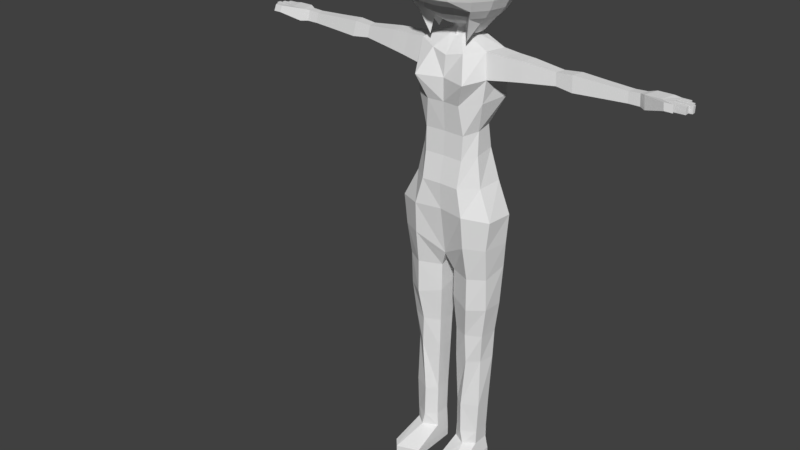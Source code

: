 # Source: Damage.blend  (saved by Blender 2.78.0; exported with 4.5.12 LTS)
import bpy
from mathutils import Matrix  # noqa: F401  (used for matrix-valued properties, if any)

bpy.ops.wm.read_factory_settings(use_empty=True)
scene = bpy.context.scene
scene.name = 'Scene'

# ---- collections
col_collection_1 = bpy.data.collections.new('Collection 1'); scene.collection.children.link(col_collection_1)
col_collection_10 = bpy.data.collections.new('Collection 10'); scene.collection.children.link(col_collection_10)
col_collection_10.hide_render = True
col_collection_10.hide_viewport = True

# ---- world
world_world = bpy.data.worlds.new('World'); scene.world = world_world
world_world.color = (0.05088, 0.05088, 0.05088)
world_world.use_sun_shadow = False
world_world.sun_shadow_jitter_overblur = 0.0
world_world.cycles.sampling_method = 'MANUAL'

# ---- meshes
me_cylinder_006 = bpy.data.meshes.new('Cylinder.006')
me_cylinder_006.from_pydata([(0.1632, 0.05331, -0.00309), (0.1982, 0.04066, -0.0019), (0.05517, -0.04066, -0.00428), (0.05517, 0.04066, -0.00428), (0.1995, 0.04066, -0.0019), (0.1995, -0.2048, -0.0019), (0.1632, -0.2455, -0.00309), (0.05517, -0.2048, -0.00428), (0.1638, 0.05331, -0.04434), (0.1988, 0.04066, -0.04315), (0.2001, -0.04066, -0.04315), (0.1638, 0.02908, -0.04434), (0.05579, -0.04066, -0.04553), (0.05579, 0.04066, -0.04553), (0.2001, 0.04066, -0.04315), (0.2001, -0.2048, -0.04315), (0.1638, -0.2455, -0.04434), (0.05579, -0.2048, -0.04553), (-0.1632, 0.05331, -0.00309), (-0.1982, 0.04066, -0.0019), (-0.05517, -0.04066, -0.00428), (-0.05517, 0.04066, -0.00428), (-0.1995, 0.04066, -0.0019), (-0.1995, -0.2048, -0.0019), (-0.1632, -0.2455, -0.00309), (-0.05517, -0.2048, -0.00428), (-0.1638, 0.05331, -0.04434), (-0.1988, 0.04066, -0.04315), (-0.2001, -0.04066, -0.04315), (-0.1638, 0.02908, -0.04434), (-0.05579, -0.04066, -0.04553), (-0.05579, 0.04066, -0.04553), (-0.2001, 0.04066, -0.04315), (-0.2001, -0.2048, -0.04315), (-0.1638, -0.2455, -0.04434), (-0.05579, -0.2048, -0.04553)], [], [(1, 4, 14, 9), (3, 0, 8, 13), (5, 6, 16, 15), (0, 1, 9, 8), (8, 9, 10, 11, 12, 13), (12, 11, 16, 17), (11, 10, 15, 16), (10, 9, 14, 15), (7, 2, 12, 17), (6, 7, 17, 16), (4, 5, 15, 14), (2, 3, 13, 12), (19, 27, 32, 22), (21, 31, 26, 18), (23, 33, 34, 24), (18, 26, 27, 19), (26, 31, 30, 29, 28, 27), (30, 35, 34, 29), (29, 34, 33, 28), (28, 33, 32, 27), (25, 35, 30, 20), (24, 34, 35, 25), (22, 32, 33, 23), (20, 30, 31, 21)])
me_cylinder_006.use_remesh_preserve_volume = False
me_cylinder_006.use_remesh_preserve_attributes = False
me_cylinder_006.use_mirror_vertex_groups = False
me_cylinder_006.update()
me_cylinder_005 = bpy.data.meshes.new('Cylinder.005')
me_cylinder_005.from_pydata([(0.06239, -0.04066, 0.1301), (0.1836, -0.04066, 0.133), (0.1132, -0.08132, 0.1318), (0.06338, -0.04066, 0.1306), (0.0909, 0.05509, 0.06105), (0.1832, 0.04066, 0.06224), (0.05806, -0.04066, 0.05986), (0.05806, 0.04066, 0.05986), (0.1816, 0.04066, 0.06224), (0.1816, -0.04066, 0.06224), (0.1285, -0.08132, 0.06105), (0.05806, -0.04066, 0.05986), (0.1632, 0.05331, -0.00309), (0.1982, 0.04066, -0.0019), (0.05517, -0.04066, -0.00428), (0.05517, 0.04066, -0.00428), (0.1995, 0.04066, -0.0019), (0.1995, -0.2048, -0.0019), (0.1632, -0.2455, -0.00309), (0.05517, -0.2048, -0.00428), (-0.1836, -0.04066, 0.133), (-0.1132, -0.08132, 0.1318), (-0.06338, -0.04066, 0.1306), (-0.0909, 0.05509, 0.06105), (-0.1832, 0.04066, 0.06224), (-0.05806, -0.04066, 0.05986), (-0.05806, 0.04066, 0.05986), (-0.1816, 0.04066, 0.06224), (-0.1816, -0.04066, 0.06224), (-0.1285, -0.08132, 0.06105), (-0.05806, -0.04066, 0.05986), (-0.1632, 0.05331, -0.00309), (-0.1982, 0.04066, -0.0019), (-0.05517, -0.04066, -0.00428), (-0.05517, 0.04066, -0.00428), (-0.1995, 0.04066, -0.0019), (-0.1995, -0.2048, -0.0019), (-0.1632, -0.2455, -0.00309), (-0.05517, -0.2048, -0.00428)], [], [(2, 3, 11, 10), (3, 0, 6, 11), (4, 5, 13, 12), (6, 7, 15, 14), (8, 9, 17, 16), (10, 11, 19, 18), (1, 2, 10, 9), (9, 10, 18, 17), (7, 4, 12, 15), (5, 8, 16, 13), (11, 6, 14, 19), (21, 29, 30, 22), (23, 31, 32, 24), (25, 33, 34, 26), (27, 35, 36, 28), (29, 37, 38, 30), (20, 28, 29, 21), (28, 36, 37, 29), (26, 34, 31, 23), (24, 32, 35, 27), (30, 38, 33, 25)])
me_cylinder_005.use_remesh_preserve_volume = False
me_cylinder_005.use_remesh_preserve_attributes = False
me_cylinder_005.use_mirror_vertex_groups = False
me_cylinder_005.update()
me_cylinder_004 = bpy.data.meshes.new('Cylinder.004')
me_cylinder_004.from_pydata([(0.1132, 0.06251, 0.1318), (0.1104, 0.0739, 0.2944), (0.1836, 0.04066, 0.133), (0.19, 0.04066, 0.2956), (0.1836, -0.04066, 0.133), (0.19, -0.04066, 0.2956), (0.1132, -0.08132, 0.1318), (0.1104, -0.08132, 0.2944), (0.06239, -0.04066, 0.1301), (0.06077, -0.04066, 0.2932), (0.06338, 0.04066, 0.1306), (0.06077, 0.04066, 0.2932), (0.1836, 0.04066, 0.133), (0.1836, -0.04066, 0.133), (0.1132, -0.08132, 0.1318), (0.06338, -0.04066, 0.1306), (0.0909, 0.05509, 0.06105), (0.1832, 0.04066, 0.06224), (0.2001, 0.04693, 0.553), (0.1227, 0.08643, 0.5517), (0.05806, -0.04066, 0.05986), (0.05806, 0.04066, 0.05986), (0.1816, 0.04066, 0.06224), (0.1816, -0.04066, 0.06224), (0.1855, -0.03314, 0.553), (0.1316, -0.07946, 0.5517), (0.0505, -0.04693, 0.5503), (0.05415, 0.04693, 0.5503), (0.206, 0.04693, 0.7053), (0.1247, 0.08643, 0.7039), (0.1991, -0.04693, 0.7053), (0.1247, -0.08372, 0.7039), (0.04827, -0.04693, 0.7025), (0.04827, 0.04693, 0.7025), (0.2257, 0.04734, 0.8629), (0.1412, 0.1059, 0.8725), (0.2198, -0.05423, 0.8626), (0.1412, -0.1067, 0.8581), (0.03508, -0.06127, 0.8838), (0.03508, 0.06127, 0.925), (0.2385, 0.04893, 1.069), (0.1412, 0.1102, 1.068), (0.2195, -0.062, 1.029), (0.1412, -0.1084, 1.027), (0.03508, -0.06127, 1.025), (0.03508, 0.06127, 1.025), (-0.003557, 0.1502, 1.175), (-0.002067, -0.08657, 1.111), (0.134, -0.1374, 1.197), (0.2288, -0.08657, 1.194), (0.1424, 0.1319, 1.192), (0.2507, 0.04009, 1.198), (0.2582, 0.04562, 1.342), (0.1381, 0.1437, 1.332), (0.245, -0.08798, 1.341), (0.1289, -0.1505, 1.355), (-0.0009154, -0.128, 1.356), (-0.0039, 0.1466, 1.347), (-0.1132, 0.06251, 0.1318), (-0.1104, 0.0739, 0.2944), (-0.1836, 0.04066, 0.133), (-0.19, 0.04066, 0.2956), (-0.1836, -0.04066, 0.133), (-0.19, -0.04066, 0.2956), (-0.1132, -0.08132, 0.1318), (-0.1104, -0.08132, 0.2944), (-0.06239, -0.04066, 0.1301), (-0.06077, -0.04066, 0.2932), (-0.06338, 0.04066, 0.1306), (-0.06077, 0.04066, 0.2932), (-0.1836, 0.04066, 0.133), (-0.1836, -0.04066, 0.133), (-0.1132, -0.08132, 0.1318), (-0.06338, -0.04066, 0.1306), (-0.0909, 0.05509, 0.06105), (-0.1832, 0.04066, 0.06224), (-0.2001, 0.04693, 0.553), (-0.1227, 0.08643, 0.5517), (-0.05806, -0.04066, 0.05986), (-0.05806, 0.04066, 0.05986), (-0.1816, 0.04066, 0.06224), (-0.1816, -0.04066, 0.06224), (-0.05806, -0.04066, 0.05986), (-0.1855, -0.03314, 0.553), (-0.1316, -0.07946, 0.5517), (-0.0505, -0.04693, 0.5503), (-0.05415, 0.04693, 0.5503), (-0.206, 0.04693, 0.7053), (-0.1247, 0.08643, 0.7039), (-0.1991, -0.04693, 0.7053), (-0.1247, -0.08372, 0.7039), (-0.04827, -0.04693, 0.7025), (-0.04827, 0.04693, 0.7025), (-0.2257, 0.04734, 0.8629), (-0.1412, 0.1059, 0.8725), (-0.2198, -0.05423, 0.8626), (-0.1412, -0.1067, 0.8581), (-0.03508, -0.06127, 0.8838), (-0.03508, 0.06127, 0.925), (-0.2385, 0.04893, 1.069), (-0.1412, 0.1102, 1.068), (-0.2195, -0.062, 1.029), (-0.1412, -0.1084, 1.027), (-0.03508, -0.06127, 1.025), (-0.03508, 0.04893, 1.066), (0.003557, 0.1502, 1.175), (0.002067, -0.08657, 1.111), (-0.134, -0.1374, 1.197), (-0.2288, -0.08657, 1.194), (-0.1459, 0.1529, 1.192), (-0.2507, 0.04009, 1.198), (-0.2582, 0.04562, 1.342), (-0.1416, 0.1647, 1.332), (-0.245, -0.08798, 1.341), (-0.1289, -0.1505, 1.355), (0.0009154, -0.128, 1.356), (0.0039, 0.1466, 1.347)], [(13, 14), (14, 15), (15, 8), (71, 72), (72, 73)], [(0, 1, 3, 2), (2, 3, 5, 4), (4, 5, 7, 6), (6, 7, 9, 8), (9, 7, 25, 26), (8, 9, 11, 10), (10, 11, 1, 0), (12, 13, 23, 22), (0, 2, 17, 16), (10, 0, 16, 21), (2, 12, 22, 17), (8, 10, 21, 20), (27, 26, 32, 33), (5, 3, 18, 24), (11, 9, 26, 27), (3, 1, 19, 18), (7, 5, 24, 25), (1, 11, 27, 19), (29, 33, 39, 35), (25, 24, 30, 31), (18, 19, 29, 28), (19, 27, 33, 29), (26, 25, 31, 32), (24, 18, 28, 30), (39, 38, 44, 45), (32, 31, 37, 38), (30, 28, 34, 36), (33, 32, 38, 39), (31, 30, 36, 37), (28, 29, 35, 34), (42, 40, 51, 49), (37, 36, 42, 43), (34, 35, 41, 40), (35, 39, 45, 41), (38, 37, 43, 44), (36, 34, 40, 42), (40, 41, 50, 51), (44, 43, 48, 47), (45, 44, 47, 46), (41, 45, 46, 50), (43, 42, 49, 48), (48, 49, 54, 55), (51, 50, 53, 52), (49, 51, 52, 54), (47, 48, 55, 56), (50, 46, 57, 53), (58, 60, 61, 59), (60, 62, 63, 61), (62, 64, 65, 63), (64, 66, 67, 65), (67, 85, 84, 65), (66, 68, 69, 67), (68, 58, 59, 69), (70, 80, 81, 71), (58, 74, 75, 60), (73, 82, 78, 66), (68, 79, 74, 58), (60, 75, 80, 70), (66, 78, 79, 68), (86, 92, 91, 85), (63, 83, 76, 61), (69, 86, 85, 67), (61, 76, 77, 59), (65, 84, 83, 63), (59, 77, 86, 69), (88, 94, 98, 92), (84, 90, 89, 83), (76, 87, 88, 77), (77, 88, 92, 86), (85, 91, 90, 84), (83, 89, 87, 76), (98, 104, 103, 97), (91, 97, 96, 90), (89, 95, 93, 87), (92, 98, 97, 91), (90, 96, 95, 89), (87, 93, 94, 88), (101, 108, 110, 99), (96, 102, 101, 95), (93, 99, 100, 94), (94, 100, 104, 98), (97, 103, 102, 96), (95, 101, 99, 93), (99, 110, 109, 100), (103, 106, 107, 102), (104, 105, 106, 103), (100, 109, 105, 104), (102, 107, 108, 101), (107, 114, 113, 108), (110, 111, 112, 109), (108, 113, 111, 110), (106, 115, 114, 107), (109, 112, 116, 105)])
me_cylinder_004.use_remesh_preserve_volume = False
me_cylinder_004.use_remesh_preserve_attributes = False
me_cylinder_004.use_mirror_vertex_groups = False
me_cylinder_004.update()
me_cylinder_003 = bpy.data.meshes.new('Cylinder.003')
me_cylinder_003.from_pydata([(0.2582, 0.04562, 1.342), (0.1381, 0.1437, 1.332), (0.245, -0.08798, 1.341), (0.1289, -0.1505, 1.355), (-0.0009154, -0.128, 1.356), (-0.0039, 0.1466, 1.347), (0.1924, 0.04739, 1.495), (0.1223, 0.1241, 1.485), (0.176, -0.07212, 1.485), (0.09627, -0.1405, 1.485), (-0.001129, -0.1377, 1.486), (-0.003157, 0.1234, 1.489), (0.1467, 0.04068, 1.645), (0.08203, 0.1064, 1.643), (0.1489, -0.06084, 1.631), (0.09848, -0.1157, 1.613), (-0.002496, 0.1029, 1.641), (0.1362, 0.03269, 1.756), (0.08096, 0.1102, 1.755), (0.1421, -0.04964, 1.745), (0.1007, -0.1104, 1.729), (-0.0008981, -0.108, 1.73), (-0.001813, 0.1058, 1.753), (0.2031, 0.06317, 1.897), (0.1194, 0.1309, 1.895), (0.1733, -0.07411, 1.885), (0.08314, -0.1265, 1.869), (-0.0005459, -0.1216, 1.87), (-0.001788, 0.1099, 1.894), (0.2032, 0.05879, 2.008), (0.1414, 0.133, 2.006), (0.1871, -0.07207, 1.996), (0.1259, -0.1632, 1.98), (-0.0007459, -0.1245, 1.981), (-0.002365, 0.1256, 2.005), (0.1934, 0.0449, 2.114), (0.08997, 0.1163, 2.103), (0.1702, -0.05506, 2.115), (0.07955, -0.0988, 2.097), (0.2578, -0.04748, 2.108), (0.2774, 0.03709, 2.108), (0.2721, -0.06187, 2.008), (0.2857, 0.04884, 2.018), (0.1418, 0.03695, 1.697), (0.142, 0.0322, 1.697), (0.1304, 0.09229, 1.824), (0.1104, 0.1099, 1.822), (-0.2582, 0.04562, 1.342), (-0.1416, 0.1647, 1.332), (-0.245, -0.08798, 1.341), (-0.1289, -0.1505, 1.355), (0.0009154, -0.128, 1.356), (0.0039, 0.1466, 1.347), (-0.1924, 0.04739, 1.495), (-0.1223, 0.1241, 1.485), (-0.176, -0.07212, 1.485), (-0.09627, -0.1405, 1.485), (0.001129, -0.1377, 1.486), (0.003157, 0.1234, 1.489), (-0.1467, 0.04068, 1.645), (-0.08203, 0.1064, 1.643), (-0.1489, -0.06084, 1.631), (-0.09848, -0.1157, 1.613), (0.0, -0.1134, 1.614), (0.002496, 0.1029, 1.641), (-0.1362, 0.03269, 1.756), (-0.08096, 0.1102, 1.755), (-0.1421, -0.04964, 1.745), (-0.1007, -0.1104, 1.729), (0.0008981, -0.108, 1.73), (0.001813, 0.1058, 1.753), (-0.2031, 0.06317, 1.897), (-0.1194, 0.1309, 1.895), (-0.1733, -0.07411, 1.885), (-0.08314, -0.1265, 1.869), (0.0005459, -0.1216, 1.87), (0.001788, 0.1099, 1.894), (-0.2032, 0.05879, 2.008), (-0.1414, 0.133, 2.006), (-0.1871, -0.07207, 1.996), (-0.1259, -0.1632, 1.98), (0.0007459, -0.1245, 1.981), (0.002365, 0.1256, 2.005), (-0.1934, 0.0449, 2.114), (-0.08997, 0.1163, 2.103), (-0.1702, -0.05506, 2.115), (-0.07955, -0.0988, 2.097), (0.0, -0.1138, 2.08), (0.0, 0.1199, 2.119), (-0.2578, -0.04748, 2.108), (-0.2774, 0.03709, 2.108), (-0.2721, -0.06187, 2.008), (-0.2857, 0.04884, 2.018), (-0.1418, 0.03695, 1.697), (-0.142, 0.0322, 1.697), (-0.1304, 0.09229, 1.824), (-0.1104, 0.1099, 1.822)], [], [(0, 1, 7, 6), (4, 3, 9, 10), (3, 2, 8, 9), (2, 0, 6, 8), (1, 5, 11, 7), (7, 11, 16, 13), (9, 8, 14, 15), (8, 6, 12, 14), (10, 9, 15, 63), (6, 7, 13, 12), (12, 13, 18, 17, 43), (13, 16, 22, 18), (15, 14, 19, 20), (14, 12, 43, 44, 19), (63, 15, 20, 21), (20, 19, 25, 26), (19, 17, 23, 25), (21, 20, 26, 27), (17, 18, 46, 45), (18, 22, 28, 24), (23, 24, 30, 29), (24, 28, 34, 30), (26, 25, 31, 32), (25, 23, 29, 31), (27, 26, 32, 33), (32, 31, 37, 38), (33, 32, 38, 87), (29, 30, 36, 35), (30, 34, 88, 36), (31, 29, 42, 41), (37, 31, 41, 39), (35, 37, 39, 40), (29, 35, 40, 42), (19, 44, 43, 17), (45, 46, 18, 24, 23, 17), (47, 53, 54, 48), (51, 57, 56, 50), (50, 56, 55, 49), (49, 55, 53, 47), (48, 54, 58, 52), (54, 60, 64, 58), (56, 62, 61, 55), (55, 61, 59, 53), (57, 63, 62, 56), (53, 59, 60, 54), (59, 93, 65, 66, 60), (60, 66, 70, 64), (62, 68, 67, 61), (61, 67, 94, 93, 59), (63, 69, 68, 62), (68, 74, 73, 67), (67, 73, 71, 65), (69, 75, 74, 68), (65, 95, 96, 66), (66, 72, 76, 70), (71, 77, 78, 72), (72, 78, 82, 76), (74, 80, 79, 73), (73, 79, 77, 71), (75, 81, 80, 74), (80, 86, 85, 79), (81, 87, 86, 80), (77, 83, 84, 78), (78, 84, 88, 82), (79, 91, 92, 77), (85, 89, 91, 79), (83, 90, 89, 85), (77, 92, 90, 83), (67, 65, 93, 94), (95, 65, 71, 72, 66, 96)])
me_cylinder_003.use_remesh_preserve_volume = False
me_cylinder_003.use_remesh_preserve_attributes = False
me_cylinder_003.use_mirror_vertex_groups = False
me_cylinder_003.update()
me_cylinder_002 = bpy.data.meshes.new('Cylinder.002')
me_cylinder_002.from_pydata([(-1.332e-10, 0.08645, 2.217), (0.03344, 0.0798, 2.217), (0.01584, 0.03797, 2.222), (0.06179, 0.06085, 2.217), (0.0344, 0.03368, 2.167), (0.08073, 0.0325, 2.217), (0.03825, 0.01557, 2.222), (0.08739, -0.0009369, 2.217), (0.1172, -0.04949, 2.238), (0.08073, -0.03438, 2.212), (0.1343, -0.1352, 2.406), (0.1142, -0.1151, 2.267), (0.08337, -0.08364, 2.238), (0.06752, -0.1633, 2.417), (-4.842e-08, -0.1767, 2.417), (-0.06752, -0.1633, 2.417), (-0.1343, -0.1352, 2.406), (-0.1142, -0.1151, 2.267), (-0.08337, -0.08364, 2.238), (-0.1172, -0.04949, 2.238), (-0.08073, -0.03438, 2.217), (-0.08739, -0.0009369, 2.217), (-0.08073, 0.0325, 2.217), (-0.03825, 0.01557, 2.222), (-0.06179, 0.06085, 2.187), (-0.0344, 0.03368, 2.136), (-0.03344, 0.0798, 2.217), (-0.01584, 0.03797, 2.222), (2.114e-08, 0.04112, 2.222), (0.001069, 0.07609, 2.158), (-0.04769, 0.03695, 2.169), (-2.318e-09, 0.03575, 2.708), (-2.318e-09, 0.068, 2.693), (-2.318e-09, 0.1136, 2.669), (-2.318e-09, 0.192, 2.596), (-2.318e-09, 0.2164, 2.551), (-2.318e-09, 0.2332, 2.45), (-2.318e-09, 0.2219, 2.349), (-2.318e-09, 0.2029, 2.303), (-2.318e-09, 0.1433, 2.23), (-2.318e-09, 0.1165, 2.172), (0.01969, 0.03183, 2.708), (0.03863, 0.06031, 2.693), (0.05608, 0.1024, 2.669), (0.07138, 0.1394, 2.636), (0.08393, 0.1753, 2.596), (0.09326, 0.1978, 2.551), (0.09901, 0.2117, 2.501), (0.1009, 0.2131, 2.45), (0.09901, 0.2137, 2.398), (0.09326, 0.2033, 2.349), (0.08393, 0.1862, 2.303), (0.07138, 0.1584, 2.263), (0.05608, 0.1322, 2.23), (0.03826, 0.1088, 2.172), (0.03639, 0.02068, 2.708), (0.07138, 0.03843, 2.693), (0.1036, 0.07068, 2.669), (0.1319, 0.09894, 2.636), (0.1551, 0.1277, 2.596), (0.1723, 0.145, 2.551), (0.1829, 0.1556, 2.501), (0.1865, 0.1559, 2.45), (0.1829, 0.1576, 2.398), (0.1723, 0.1505, 2.349), (0.1551, 0.1387, 2.303), (0.1319, 0.118, 2.263), (0.1036, 0.1018, 2.23), (0.07138, 0.06954, 2.175), (0.04754, 0.003982, 2.708), (0.09326, 0.005682, 2.693), (0.1354, 0.02313, 2.669), (0.1723, 0.03843, 2.636), (0.2026, 0.05658, 2.596), (0.2252, 0.06591, 2.551), (0.239, 0.07166, 2.501), (0.2437, 0.07037, 2.45), (0.239, 0.07366, 2.398), (0.2252, 0.07145, 2.349), (0.2026, 0.06752, 2.303), (0.1723, 0.05745, 2.263), (0.1354, 0.05424, 2.23), (0.09326, 0.03679, 2.175), (0.05146, -0.001842, 2.708), (0.1009, -0.001842, 2.693), (0.1466, -0.001842, 2.669), (0.1865, -0.001842, 2.636), (0.2193, -0.001842, 2.596), (0.2437, -0.001842, 2.551), (0.2587, -0.001842, 2.501), (0.2638, -0.001842, 2.45), (0.2587, -0.001842, 2.398), (0.2437, -0.001842, 2.349), (0.2193, -0.001842, 2.303), (0.1865, -0.001842, 2.263), (0.1466, -0.001842, 2.23), (0.1009, -0.001842, 2.175), (0.04754, -0.02154, 2.708), (0.09326, -0.04047, 2.693), (0.1354, -0.05792, 2.669), (0.1723, -0.07322, 2.636), (0.2026, -0.08578, 2.596), (0.2252, -0.0951, 2.551), (0.239, -0.1008, 2.501), (0.2437, -0.1028, 2.45), (0.239, -0.1008, 2.398), (0.2252, -0.0951, 2.349), (0.2026, -0.08578, 2.303), (0.1723, -0.07322, 2.263), (0.1354, -0.05792, 2.23), (0.09326, -0.04047, 2.175), (0.03639, -0.03823, 2.708), (0.07138, -0.07322, 2.693), (0.1036, -0.1055, 2.669), (0.1319, -0.1337, 2.636), (0.1551, -0.1569, 2.596), (0.1723, -0.1742, 2.551), (0.1829, -0.1848, 2.501), (0.1865, -0.1884, 2.45), (0.1829, -0.1848, 2.398), (0.1723, -0.1742, 2.349), (0.1551, -0.1569, 2.303), (0.1319, -0.1337, 2.263), (0.0963, -0.09738, 2.151), (0.01969, -0.04939, 2.708), (0.03863, -0.0951, 2.693), (0.05608, -0.1372, 2.669), (0.07138, -0.1742, 2.636), (0.08393, -0.2045, 2.596), (0.09326, -0.227, 2.551), (0.09901, -0.2409, 2.501), (0.1009, -0.2455, 2.45), (0.09901, -0.2409, 2.398), (0.09326, -0.227, 2.349), (0.078, -0.1894, 2.316), (-2.053e-08, -0.0533, 2.708), (-3.232e-08, -0.1028, 2.693), (-4.018e-08, -0.1484, 2.669), (-2.446e-08, -0.1884, 2.636), (-6.376e-08, -0.2212, 2.596), (-5.59e-08, -0.2455, 2.551), (-4.018e-08, -0.2606, 2.501), (-6.376e-08, -0.2656, 2.45), (-4.018e-08, -0.2606, 2.398), (-7.162e-08, -0.2455, 2.349), (-5.81e-08, -0.2049, 2.316), (0.1354, 0.02313, 2.669), (-0.01969, -0.04939, 2.708), (-0.03863, -0.0951, 2.693), (-0.05608, -0.1372, 2.669), (-0.07138, -0.1742, 2.636), (-0.08393, -0.2045, 2.596), (-0.09326, -0.227, 2.551), (-0.09901, -0.2409, 2.501), (-0.1009, -0.2455, 2.45), (-0.09901, -0.2409, 2.398), (-0.09326, -0.227, 2.349), (-0.078, -0.1894, 2.316), (-0.03639, -0.03823, 2.708), (-0.07138, -0.07322, 2.693), (-0.1036, -0.1055, 2.669), (-0.1319, -0.1337, 2.636), (-0.1551, -0.1569, 2.596), (-0.1723, -0.1742, 2.551), (-0.1829, -0.1848, 2.501), (-0.1865, -0.1884, 2.45), (-0.1829, -0.1848, 2.398), (-0.1723, -0.1742, 2.349), (-0.1551, -0.1569, 2.303), (-0.1319, -0.1337, 2.263), (-0.0963, -0.09738, 2.151), (-0.04754, -0.02154, 2.708), (-0.09326, -0.04047, 2.693), (-0.1354, -0.05792, 2.669), (-0.1723, -0.07322, 2.636), (-0.2026, -0.08578, 2.596), (-0.2252, -0.0951, 2.551), (-0.239, -0.1008, 2.501), (-0.2437, -0.1028, 2.45), (-0.239, -0.1008, 2.398), (-0.2252, -0.0951, 2.349), (-0.2026, -0.08578, 2.303), (-0.1723, -0.07322, 2.263), (-0.1354, -0.05792, 2.23), (-0.09326, -0.04047, 2.175), (-0.05146, -0.01571, 2.708), (-0.1009, -0.001842, 2.693), (-0.1466, -0.001842, 2.669), (-0.1865, -0.001842, 2.636), (-0.2193, -0.001842, 2.596), (-0.2437, -0.001842, 2.551), (-0.2587, -0.001842, 2.501), (-0.2638, -0.001842, 2.45), (-0.2587, -0.001842, 2.398), (-0.2437, -0.001842, 2.349), (-0.2193, -0.001842, 2.303), (-0.1865, -0.001842, 2.263), (-0.1466, -0.001842, 2.23), (-0.1009, -0.001842, 2.206), (-0.04754, 0.003982, 2.708), (-0.09326, 0.03679, 2.693), (-0.1354, 0.05424, 2.669), (-0.1723, 0.06954, 2.636), (-0.2026, 0.08209, 2.596), (-0.2252, 0.09142, 2.551), (-0.239, 0.09717, 2.501), (-0.2437, 0.0991, 2.45), (-0.239, 0.09717, 2.398), (-0.2252, 0.09142, 2.349), (-0.2026, 0.08209, 2.303), (-0.1723, 0.06954, 2.263), (-0.1354, 0.05424, 2.23), (-0.09326, 0.03679, 2.175), (-0.03639, 0.02068, 2.708), (-0.07138, 0.04613, 2.693), (-0.1036, 0.07225, 2.669), (-0.1319, 0.09881, 2.636), (-0.1551, 0.1277, 2.596), (-0.1723, 0.145, 2.551), (-0.1829, 0.1556, 2.501), (-0.1865, 0.1559, 2.45), (-0.1829, 0.1576, 2.398), (-0.1723, 0.1505, 2.349), (-0.1551, 0.1387, 2.303), (-0.1319, 0.118, 2.263), (-0.1036, 0.1018, 2.23), (-0.07138, 0.06954, 2.175), (-0.01969, 0.03183, 2.708), (-0.03863, 0.06031, 2.693), (-0.05608, 0.1024, 2.669), (-0.07138, 0.1394, 2.636), (-0.08393, 0.1753, 2.596), (-0.09326, 0.1978, 2.551), (-0.09901, 0.2117, 2.501), (-0.1009, 0.2131, 2.45), (-0.09901, 0.2137, 2.398), (-0.09326, 0.2033, 2.349), (-0.08393, 0.1862, 2.303), (-0.07138, 0.1584, 2.263), (-0.05608, 0.1322, 2.23), (-0.04349, 0.1088, 2.172), (8.167e-08, 0.1536, 2.636), (1.013e-07, 0.2314, 2.501), (1.013e-07, 0.2334, 2.398), (8.167e-08, 0.1726, 2.263), (0.1723, 0.03843, 2.636), (0.2026, 0.05658, 2.596), (0.1466, -0.001842, 2.669), (0.2193, -0.001842, 2.596), (0.1354, -0.05792, 2.669), (0.1723, -0.07322, 2.636), (0.2026, -0.08578, 2.596)], [], [(28, 0, 1, 2), (2, 1, 3, 4), (4, 3, 5, 6), (23, 22, 24, 25), (15, 14, 145, 157), (26, 24, 226, 240), (12, 8, 109, 123), (1, 0, 40, 54), (3, 1, 54, 68), (14, 13, 134, 145), (25, 24, 26, 27), (8, 9, 110, 109), (5, 3, 68, 82), (7, 5, 82, 96), (11, 12, 123, 122), (20, 19, 183, 184), (21, 20, 184, 198), (27, 26, 0, 28), (0, 26, 240, 40), (18, 17, 169, 170), (19, 18, 170, 183), (10, 11, 122, 121), (22, 21, 198, 212), (17, 16, 168, 169), (13, 10, 121, 134), (9, 7, 96, 110), (16, 15, 157, 168), (24, 22, 212, 226), (37, 243, 49, 50), (33, 32, 42, 43), (38, 37, 50, 51), (241, 33, 43, 44), (244, 38, 51, 52), (34, 241, 44, 45), (39, 244, 52, 53), (35, 34, 45, 46), (40, 39, 53, 54), (242, 35, 46, 47), (36, 242, 47, 48), (243, 36, 48, 49), (32, 31, 41, 42), (49, 48, 62, 63), (42, 41, 55, 56), (50, 49, 63, 64), (43, 42, 56, 57), (51, 50, 64, 65), (44, 43, 57, 58), (52, 51, 65, 66), (45, 44, 58, 59), (53, 52, 66, 67), (46, 45, 59, 60), (54, 53, 67, 68), (47, 46, 60, 61), (48, 47, 61, 62), (67, 66, 80, 81), (60, 59, 73, 74), (68, 67, 81, 82), (61, 60, 74, 75), (62, 61, 75, 76), (63, 62, 76, 77), (56, 55, 69, 70), (64, 63, 77, 78), (57, 56, 70, 71), (65, 64, 78, 79), (58, 57, 71, 72), (66, 65, 79, 80), (59, 58, 72, 73), (70, 69, 83, 84), (78, 77, 91, 92), (71, 70, 84, 85), (79, 78, 92, 93), (72, 71, 85, 86), (80, 79, 93, 94), (73, 72, 86, 87), (81, 80, 94, 95), (74, 73, 87, 88), (82, 81, 95, 96), (75, 74, 88, 89), (76, 75, 89, 90), (77, 76, 90, 91), (88, 87, 101, 102), (96, 95, 109, 110), (89, 88, 102, 103), (90, 89, 103, 104), (91, 90, 104, 105), (84, 83, 97, 98), (92, 91, 105, 106), (85, 84, 98, 99), (93, 92, 106, 107), (86, 85, 99, 100), (94, 93, 107, 108), (87, 86, 100, 101), (95, 94, 108, 109), (106, 105, 119, 120), (99, 98, 112, 113), (107, 106, 120, 121), (100, 99, 113, 114), (108, 107, 121, 122), (101, 100, 114, 115), (109, 108, 122, 123), (102, 101, 115, 116), (103, 102, 116, 117), (104, 103, 117, 118), (105, 104, 118, 119), (98, 97, 111, 112), (117, 116, 129, 130), (118, 117, 130, 131), (119, 118, 131, 132), (112, 111, 124, 125), (120, 119, 132, 133), (113, 112, 125, 126), (121, 120, 133, 134), (114, 113, 126, 127), (115, 114, 127, 128), (116, 115, 128, 129), (134, 133, 144, 145), (127, 126, 137, 138), (128, 127, 138, 139), (129, 128, 139, 140), (130, 129, 140, 141), (131, 130, 141, 142), (99, 100, 250, 249), (132, 131, 142, 143), (125, 124, 135, 136), (133, 132, 143, 144), (126, 125, 136, 137), (142, 141, 153, 154), (72, 73, 246, 245), (143, 142, 154, 155), (136, 135, 147, 148), (144, 143, 155, 156), (137, 136, 148, 149), (145, 144, 156, 157), (138, 137, 149, 150), (139, 138, 150, 151), (140, 139, 151, 152), (141, 140, 152, 153), (150, 149, 160, 161), (151, 150, 161, 162), (152, 151, 162, 163), (153, 152, 163, 164), (154, 153, 164, 165), (85, 71, 146, 247), (155, 154, 165, 166), (148, 147, 158, 159), (156, 155, 166, 167), (149, 148, 159, 160), (157, 156, 167, 168), (165, 164, 177, 178), (99, 85, 247, 249), (166, 165, 178, 179), (159, 158, 171, 172), (167, 166, 179, 180), (160, 159, 172, 173), (168, 167, 180, 181), (161, 160, 173, 174), (169, 168, 181, 182), (162, 161, 174, 175), (170, 169, 182, 183), (163, 162, 175, 176), (164, 163, 176, 177), (182, 181, 195, 196), (175, 174, 188, 189), (183, 182, 196, 197), (176, 175, 189, 190), (184, 183, 197, 198), (177, 176, 190, 191), (178, 177, 191, 192), (71, 72, 245, 146), (179, 178, 192, 193), (172, 171, 185, 186), (180, 179, 193, 194), (173, 172, 186, 187), (181, 180, 194, 195), (174, 173, 187, 188), (100, 101, 251, 250), (193, 192, 206, 207), (186, 185, 199, 200), (194, 193, 207, 208), (187, 186, 200, 201), (195, 194, 208, 209), (188, 187, 201, 202), (196, 195, 209, 210), (189, 188, 202, 203), (197, 196, 210, 211), (190, 189, 203, 204), (198, 197, 211, 212), (191, 190, 204, 205), (192, 191, 205, 206), (203, 202, 216, 217), (211, 210, 224, 225), (204, 203, 217, 218), (212, 211, 225, 226), (205, 204, 218, 219), (206, 205, 219, 220), (87, 101, 251, 248), (207, 206, 220, 221), (200, 199, 213, 214), (208, 207, 221, 222), (201, 200, 214, 215), (209, 208, 222, 223), (202, 201, 215, 216), (210, 209, 223, 224), (221, 220, 234, 235), (214, 213, 227, 228), (222, 221, 235, 236), (215, 214, 228, 229), (223, 222, 236, 237), (216, 215, 229, 230), (224, 223, 237, 238), (217, 216, 230, 231), (225, 224, 238, 239), (218, 217, 231, 232), (226, 225, 239, 240), (219, 218, 232, 233), (220, 219, 233, 234), (87, 73, 246, 248), (239, 238, 244, 39), (232, 231, 34, 35), (240, 239, 39, 40), (233, 232, 35, 242), (234, 233, 242, 36), (41, 31, 227, 213, 199, 185, 171, 158, 147, 135, 124, 111, 97, 83, 69, 55), (235, 234, 36, 243), (228, 227, 31, 32), (236, 235, 243, 37), (229, 228, 32, 33), (237, 236, 37, 38), (230, 229, 33, 241), (238, 237, 38, 244), (231, 230, 241, 34)])
me_cylinder_002.use_remesh_preserve_volume = False
me_cylinder_002.use_remesh_preserve_attributes = False
me_cylinder_002.use_mirror_vertex_groups = False
me_cylinder_002.update()
me_cylinder_001 = bpy.data.meshes.new('Cylinder.001')
me_cylinder_001.from_pydata([(0.01584, 0.03797, 2.222), (0.0344, 0.03368, 2.167), (0.08073, 0.0325, 2.217), (0.03825, 0.01557, 2.222), (0.08739, -0.0009369, 2.217), (0.0414, -0.0002778, 2.222), (0.1172, -0.04949, 2.238), (0.08073, -0.03438, 2.212), (0.03825, -0.01612, 2.22), (0.1343, -0.1352, 2.406), (0.1142, -0.1151, 2.267), (0.08337, -0.08364, 2.238), (0.05742, -0.0577, 2.215), (0.02927, -0.02955, 2.222), (0.06752, -0.1633, 2.417), (0.05742, -0.1389, 2.269), (0.04512, -0.1092, 2.238), (0.03108, -0.07531, 2.215), (0.01584, -0.03853, 2.222), (-4.842e-08, -0.1767, 2.417), (-1.68e-08, -0.1503, 2.268), (-3.261e-08, -0.1182, 2.238), (-3.578e-08, -0.08149, 2.215), (-1.048e-08, -0.04168, 2.222), (-0.06752, -0.1633, 2.417), (-0.05742, -0.1389, 2.267), (-0.04512, -0.1092, 2.238), (-0.03108, -0.07531, 2.215), (-0.01584, -0.03853, 2.222), (-1.245e-09, -0.0007198, 2.131), (-0.1343, -0.1352, 2.406), (-0.1142, -0.1151, 2.267), (-0.08337, -0.08364, 2.238), (-0.05742, -0.0577, 2.215), (-0.02927, -0.02955, 2.222), (-0.1172, -0.04949, 2.238), (-0.08073, -0.03438, 2.217), (-0.03825, -0.01612, 2.222), (-0.08739, -0.0009369, 2.217), (-0.0414, -0.0002778, 2.222), (-0.08073, 0.0325, 2.217), (-0.03825, 0.01557, 2.222), (-0.0344, 0.03368, 2.136), (-0.01584, 0.03797, 2.222), (2.114e-08, 0.04112, 2.222), (0.1934, 0.0449, 2.114), (0.08997, 0.1163, 2.103), (0.1702, -0.05506, 2.115), (0.07955, -0.0988, 2.097), (0.07498, 0.0117, 2.159), (0.06077, 0.06998, 2.158), (0.0671, -0.02929, 2.156), (0.03198, -0.04408, 2.151), (-0.0009908, -0.04475, 2.147), (-0.001069, 0.07609, 2.158), (0.05543, 0.01147, 2.167), (0.04769, 0.03695, 2.169), (0.04305, -0.01006, 2.168), (0.03318, -0.01553, 2.17), (0.01653, -0.0145, 2.225), (0.02557, -0.009487, 2.223), (0.02982, 0.03356, 2.224), (0.03691, 0.01023, 2.222), (0.2578, -0.04748, 2.108), (0.2774, 0.03709, 2.108), (0.2721, -0.06187, 2.008), (0.2857, 0.04884, 2.018), (0.3435, -0.04201, 2.106), (0.3606, 0.03145, 2.105), (0.356, -0.05451, 2.019), (0.3567, 0.04165, 2.027), (0.4998, -0.02945, 2.091), (0.5109, 0.01849, 2.091), (0.5079, -0.03761, 2.035), (0.5157, 0.02515, 2.04), (0.5799, -0.0352, 2.098), (0.5937, 0.02442, 2.098), (0.59, -0.04535, 2.027), (0.5996, 0.0327, 2.034), (0.6991, -0.03065, 2.093), (0.7108, 0.01972, 2.092), (0.7076, -0.03921, 2.033), (0.7158, 0.02672, 2.039), (0.8287, -0.02567, 2.087), (0.838, 0.01459, 2.087), (0.8355, -0.03252, 2.039), (0.842, 0.02018, 2.044), (0.8822, -0.02811, 2.091), (0.8921, 0.01433, 2.09), (0.8894, -0.03533, 2.04), (0.8963, 0.02022, 2.045), (0.9072, -0.04324, 2.096), (0.9242, 0.02993, 2.096), (0.9196, -0.05568, 2.039), (0.9314, 0.0401, 2.047), (0.979, -0.04324, 2.096), (0.9959, 0.02993, 2.096), (0.9914, -0.05568, 2.048), (1.003, 0.0401, 2.057), (1.025, -0.04542, 2.093), (1.026, 0.03194, 2.091), (1.024, -0.04547, 2.056), (1.025, 0.032, 2.06), (1.086, -0.04649, 2.09), (1.069, 0.03268, 2.09), (1.086, -0.04711, 2.058), (1.07, 0.03161, 2.063), (1.01, -0.08622, 2.103), (1.017, -0.09304, 2.071), (1.049, -0.08622, 2.103), (1.056, -0.09304, 2.071), (1.025, -0.03344, 2.093), (1.025, -0.027, 2.093), (1.026, -0.03342, 2.093), (1.103, -0.00668, 2.09), (1.025, -0.01029, 2.092), (1.026, -0.003763, 2.092), (1.026, -0.01027, 2.092), (1.09, -0.0001769, 2.09), (1.091, 0.01361, 2.09), (1.026, 0.01, 2.092), (1.026, 0.01705, 2.092), (1.026, 0.01002, 2.092), (1.069, 0.01959, 2.09), (1.086, -0.03012, 2.09), (1.103, -0.02417, 2.09), (1.024, -0.02721, 2.057), (1.024, -0.03257, 2.056), (1.086, -0.03035, 2.059), (1.103, -0.02437, 2.059), (1.024, -0.00813, 2.058), (1.025, -0.002181, 2.058), (1.103, -0.007797, 2.06), (1.091, -0.0013, 2.061), (1.025, 0.01207, 2.059), (1.025, 0.01913, 2.059), (1.091, 0.01365, 2.062), (1.069, 0.01956, 2.062), (0.00593, -0.0145, 2.231), (0.01497, -0.009487, 2.229), (0.01922, 0.03356, 2.231), (0.02631, 0.01023, 2.229), (-0.1934, 0.0449, 2.114), (-0.08997, 0.1163, 2.103), (-0.1702, -0.05506, 2.115), (-0.07955, -0.0988, 2.097), (0.0, -0.1138, 2.08), (0.0, 0.1199, 2.119), (-0.07498, 0.0117, 2.159), (-0.06077, 0.06998, 2.158), (-0.0671, -0.02929, 2.156), (-0.03198, -0.04408, 2.151), (0.0009908, -0.04475, 2.147), (0.001069, 0.07609, 2.158), (-0.05543, 0.01147, 2.167), (-0.04769, 0.03695, 2.169), (-0.04305, -0.01006, 2.168), (-0.03318, -0.01553, 2.17), (1.007e-09, -0.01667, 2.208), (0.0, 0.04188, 2.17), (1.007e-09, 0.03807, 2.224), (1.007e-09, -0.01667, 2.225), (-0.01653, -0.0145, 2.225), (-0.02557, -0.009487, 2.223), (-0.02982, 0.03356, 2.224), (-0.03691, 0.01023, 2.222), (-0.2578, -0.04748, 2.108), (-0.2774, 0.03709, 2.108), (-0.2721, -0.06187, 2.008), (-0.2857, 0.04884, 2.018), (-0.3435, -0.04201, 2.106), (-0.3606, 0.03145, 2.105), (-0.356, -0.05451, 2.019), (-0.3567, 0.04165, 2.027), (-0.4998, -0.02945, 2.091), (-0.5109, 0.01849, 2.091), (-0.5079, -0.03761, 2.035), (-0.5157, 0.02515, 2.04), (-0.5799, -0.0352, 2.098), (-0.5937, 0.02442, 2.098), (-0.59, -0.04535, 2.027), (-0.5996, 0.0327, 2.034), (-0.6991, -0.03065, 2.093), (-0.7108, 0.01972, 2.092), (-0.7076, -0.03921, 2.033), (-0.7158, 0.02672, 2.039), (-0.8287, -0.02567, 2.087), (-0.838, 0.01459, 2.087), (-0.8355, -0.03252, 2.039), (-0.842, 0.02018, 2.044), (-0.8822, -0.02811, 2.091), (-0.8921, 0.01433, 2.09), (-0.8894, -0.03533, 2.04), (-0.8963, 0.02022, 2.045), (-0.9072, -0.04324, 2.096), (-0.9242, 0.02993, 2.096), (-0.9196, -0.05568, 2.039), (-0.9314, 0.0401, 2.047), (-0.979, -0.04324, 2.096), (-0.9959, 0.02993, 2.096), (-0.9914, -0.05568, 2.048), (-1.003, 0.0401, 2.057), (-1.025, -0.04542, 2.093), (-1.026, 0.03194, 2.091), (-1.024, -0.04547, 2.056), (-1.025, 0.032, 2.06), (-1.086, -0.04649, 2.09), (-1.069, 0.03268, 2.09), (-1.086, -0.04711, 2.058), (-1.07, 0.03161, 2.063), (-1.01, -0.08622, 2.103), (-1.017, -0.09304, 2.071), (-1.049, -0.08622, 2.103), (-1.056, -0.09304, 2.071), (-1.025, -0.03344, 2.093), (-1.025, -0.027, 2.093), (-1.026, -0.03342, 2.093), (-1.103, -0.00668, 2.09), (-1.025, -0.01029, 2.092), (-1.026, -0.003763, 2.092), (-1.026, -0.01027, 2.092), (-1.09, -0.0001769, 2.09), (-1.091, 0.01361, 2.09), (-1.026, 0.01, 2.092), (-1.026, 0.01705, 2.092), (-1.026, 0.01002, 2.092), (-1.069, 0.01959, 2.09), (-1.086, -0.03012, 2.09), (-1.103, -0.02417, 2.09), (-1.024, -0.02721, 2.057), (-1.024, -0.03257, 2.056), (-1.086, -0.03035, 2.059), (-1.103, -0.02437, 2.059), (-1.024, -0.00813, 2.058), (-1.025, -0.002181, 2.058), (-1.103, -0.007797, 2.06), (-1.091, -0.0013, 2.061), (-1.025, 0.01207, 2.059), (-1.025, 0.01913, 2.059), (-1.091, 0.01365, 2.062), (-1.069, 0.01956, 2.062), (1.007e-09, 0.03807, 2.231), (1.007e-09, -0.01667, 2.232), (-0.00593, -0.0145, 2.231), (-0.01497, -0.009487, 2.229), (-0.01922, 0.03356, 2.231), (-0.02631, 0.01023, 2.229)], [(120, 122), (223, 225)], [(29, 44, 0), (29, 0, 1), (29, 1, 3), (3, 2, 4, 5), (29, 3, 5), (5, 4, 7, 8), (29, 5, 8), (7, 6, 11, 12), (8, 7, 12, 13), (29, 8, 13), (12, 11, 16, 17), (13, 12, 17, 18), (29, 13, 18), (10, 9, 14, 15), (11, 10, 15, 16), (15, 14, 19, 20), (16, 15, 20, 21), (17, 16, 21, 22), (18, 17, 22, 23), (29, 18, 23), (23, 22, 27, 28), (29, 23, 28), (20, 19, 24, 25), (21, 20, 25, 26), (22, 21, 26, 27), (25, 24, 30, 31), (26, 25, 31, 32), (27, 26, 32, 33), (28, 27, 33, 34), (29, 28, 34), (29, 34, 37), (33, 32, 35, 36), (34, 33, 36, 37), (37, 36, 38, 39), (29, 37, 39), (29, 39, 41), (39, 38, 40, 41), (29, 41, 42), (29, 42, 43), (29, 43, 44), (45, 46, 50, 49), (46, 147, 54, 50), (48, 47, 51, 52), (47, 45, 49, 51), (146, 48, 52, 53), (52, 51, 57, 58), (51, 49, 55, 57), (53, 52, 58, 158), (49, 50, 56, 55), (50, 54, 159, 56), (56, 159, 160, 61), (55, 56, 61, 62), (58, 57, 60, 59), (158, 58, 59, 161), (57, 55, 62, 60), (64, 63, 67, 68), (65, 66, 70, 69), (63, 65, 69, 67), (66, 64, 68, 70), (69, 70, 74, 73), (68, 67, 71, 72), (70, 68, 72, 74), (67, 69, 73, 71), (74, 72, 76, 78), (71, 73, 77, 75), (73, 74, 78, 77), (72, 71, 75, 76), (78, 76, 80, 82), (75, 77, 81, 79), (77, 78, 82, 81), (76, 75, 79, 80), (81, 82, 86, 85), (80, 79, 83, 84), (82, 80, 84, 86), (79, 81, 85, 83), (86, 84, 88, 90), (83, 85, 89, 87), (85, 86, 90, 89), (84, 83, 87, 88), (87, 89, 93, 91), (89, 90, 94, 93), (88, 87, 91, 92), (90, 88, 92, 94), (93, 94, 98, 97), (92, 91, 95, 96), (94, 92, 96, 98), (95, 91, 107, 109), (98, 96, 100, 102), (95, 97, 101, 99), (97, 98, 102, 135, 134, 131, 130, 126, 127, 101), (96, 95, 99, 111, 112, 115, 116, 120, 121, 100), (103, 124, 113, 111, 99), (106, 104, 123, 137), (102, 100, 104, 106), (99, 101, 105, 103), (107, 108, 110, 109), (97, 95, 109, 110), (93, 97, 110, 108), (91, 93, 108, 107), (105, 101, 127, 128), (129, 126, 130, 132), (125, 114, 117, 115, 112), (114, 125, 129, 132), (113, 124, 128, 127, 111), (125, 112, 126, 129), (121, 135, 137, 123), (133, 131, 134, 136), (137, 135, 102, 106), (121, 123, 104, 100), (135, 121, 122, 134), (119, 136, 134, 122), (136, 119, 118, 133), (116, 131, 133, 118), (131, 116, 117, 130), (114, 132, 130, 117), (60, 62, 141, 139), (61, 160, 241, 140), (62, 61, 140, 141), (59, 60, 139, 138), (161, 59, 138, 242), (118, 119, 122, 116), (112, 111, 127, 126), (103, 105, 128, 124), (142, 148, 149, 143), (143, 149, 153, 147), (145, 151, 150, 144), (144, 150, 148, 142), (146, 152, 151, 145), (151, 157, 156, 150), (150, 156, 154, 148), (152, 158, 157, 151), (148, 154, 155, 149), (149, 155, 159, 153), (155, 164, 160, 159), (154, 165, 164, 155), (157, 162, 163, 156), (158, 161, 162, 157), (156, 163, 165, 154), (167, 171, 170, 166), (168, 172, 173, 169), (166, 170, 172, 168), (169, 173, 171, 167), (172, 176, 177, 173), (171, 175, 174, 170), (173, 177, 175, 171), (170, 174, 176, 172), (177, 181, 179, 175), (174, 178, 180, 176), (176, 180, 181, 177), (175, 179, 178, 174), (181, 185, 183, 179), (178, 182, 184, 180), (180, 184, 185, 181), (179, 183, 182, 178), (184, 188, 189, 185), (183, 187, 186, 182), (185, 189, 187, 183), (182, 186, 188, 184), (189, 193, 191, 187), (186, 190, 192, 188), (188, 192, 193, 189), (187, 191, 190, 186), (190, 194, 196, 192), (192, 196, 197, 193), (191, 195, 194, 190), (193, 197, 195, 191), (196, 200, 201, 197), (195, 199, 198, 194), (197, 201, 199, 195), (198, 212, 210, 194), (201, 205, 203, 199), (198, 202, 204, 200), (200, 204, 230, 229, 233, 234, 237, 238, 205, 201), (199, 203, 224, 223, 219, 218, 215, 214, 202, 198), (206, 202, 214, 216, 227), (209, 240, 226, 207), (205, 209, 207, 203), (202, 206, 208, 204), (210, 212, 213, 211), (200, 213, 212, 198), (196, 211, 213, 200), (194, 210, 211, 196), (208, 231, 230, 204), (232, 235, 233, 229), (228, 215, 218, 220, 217), (217, 235, 232, 228), (216, 214, 230, 231, 227), (228, 232, 229, 215), (224, 226, 240, 238), (236, 239, 237, 234), (240, 209, 205, 238), (224, 203, 207, 226), (238, 237, 225, 224), (222, 225, 237, 239), (239, 236, 221, 222), (219, 221, 236, 234), (234, 233, 220, 219), (217, 220, 233, 235), (163, 244, 246, 165), (164, 245, 241, 160), (165, 246, 245, 164), (162, 243, 244, 163), (161, 242, 243, 162), (221, 219, 225, 222), (215, 229, 230, 214), (206, 227, 231, 208)])
me_cylinder_001.use_remesh_preserve_volume = False
me_cylinder_001.use_remesh_preserve_attributes = False
me_cylinder_001.use_mirror_vertex_groups = False
me_cylinder_001.update()
me_cylinder = bpy.data.meshes.new('Cylinder')
me_cylinder.from_pydata([], [], [])
me_cylinder.use_remesh_preserve_volume = False
me_cylinder.use_remesh_preserve_attributes = False
me_cylinder.use_mirror_vertex_groups = False
me_cylinder.update()
arm_armature = bpy.data.armatures.new('Armature')  # bones are not reproduced

# ---- objects
ob_armature = bpy.data.objects.new('Armature', arm_armature)
ob_cylinder_006 = bpy.data.objects.new('Cylinder.006', me_cylinder_006)
ob_cylinder_005 = bpy.data.objects.new('Cylinder.005', me_cylinder_005)
ob_cylinder_004 = bpy.data.objects.new('Cylinder.004', me_cylinder_004)
ob_cylinder_003 = bpy.data.objects.new('Cylinder.003', me_cylinder_003)
ob_cylinder_002 = bpy.data.objects.new('Cylinder.002', me_cylinder_002)
ob_cylinder = bpy.data.objects.new('Cylinder', me_cylinder_001)
ob_cylinder_001 = bpy.data.objects.new('Cylinder.001', me_cylinder)

# ---- transforms, parenting, visibility, modifiers, constraints
ob_armature.location = (0.0, 0.0, 0.3812)
ob_armature.show_in_front = True
ob_armature.lineart.crease_threshold = 0.0
ob_cylinder_006.parent = ob_armature
ob_cylinder_006.matrix_parent_inverse = Matrix(((1.0, 0.0, 0.0, 0.0), (0.0, 1.0, 0.0, 0.0), (0.0, 0.0, 1.0, -0.3812), (0.0, 0.0, 0.0, 1.0)))
ob_cylinder_006.location = (0.0, 0.0, 0.0)
ob_cylinder_006.scale = (0.3031, 0.3031, 0.3031)
ob_cylinder_006.lineart.crease_threshold = 0.0
_vg = ob_cylinder_006.vertex_groups.new(name='Bone')
_vg = ob_cylinder_006.vertex_groups.new(name='Bone.002')
_vg = ob_cylinder_006.vertex_groups.new(name='Bone.001')
_vg = ob_cylinder_006.vertex_groups.new(name='Bone.003')
_vg = ob_cylinder_006.vertex_groups.new(name='Bone.004')
_vg = ob_cylinder_006.vertex_groups.new(name='Bone.005')
_vg = ob_cylinder_006.vertex_groups.new(name='Bone.007')
_vg = ob_cylinder_006.vertex_groups.new(name='Bone.010')
_vg = ob_cylinder_006.vertex_groups.new(name='Bone.009')
_vg = ob_cylinder_006.vertex_groups.new(name='Bone.006')
_vg = ob_cylinder_006.vertex_groups.new(name='Bone.008')
_vg = ob_cylinder_006.vertex_groups.new(name='Bone.012')
_vg = ob_cylinder_006.vertex_groups.new(name='Bone.011')
_vg = ob_cylinder_006.vertex_groups.new(name='Bone.013')
_vg = ob_cylinder_006.vertex_groups.new(name='Bone.015')
_vg = ob_cylinder_006.vertex_groups.new(name='Bone.017')
for _i, _w in zip([0, 1, 2, 3, 4, 5, 7, 8, 9, 10, 11, 12, 13, 14, 15, 17], [0.5395, 0.5387, 0.2135, 0.5304, 0.5382, 0.06575, 0.008648, 0.4999, 0.4987, 0.2936, 0.4696, 0.1354, 0.4593, 0.5003, 0.03323, 0.0003111]): _vg.add([_i], _w, 'REPLACE')
_vg = ob_cylinder_006.vertex_groups.new(name='Bone.019')
for _i, _w in zip([0, 1, 2, 3, 4, 5, 6, 7, 8, 9, 10, 11, 12, 13, 14, 15, 16, 17], [0.4605, 0.4613, 0.7865, 0.4696, 0.4618, 0.9342, 1.01, 0.9707, 0.5001, 0.5013, 0.7064, 0.5304, 0.8646, 0.5407, 0.4997, 0.9584, 1.002, 0.9748]): _vg.add([_i], _w, 'REPLACE')
_vg = ob_cylinder_006.vertex_groups.new(name='Bone.014')
_vg = ob_cylinder_006.vertex_groups.new(name='Bone.016')
_vg = ob_cylinder_006.vertex_groups.new(name='Bone.018')
for _i, _w in zip([18, 19, 20, 21, 22, 23, 25, 26, 27, 28, 29, 30, 31, 32, 33, 35], [0.5391, 0.5385, 0.2128, 0.5303, 0.538, 0.06536, 0.0094, 0.5, 0.499, 0.2934, 0.4702, 0.1341, 0.4595, 0.5005, 0.03201, 6.87e-05]): _vg.add([_i], _w, 'REPLACE')
_vg = ob_cylinder_006.vertex_groups.new(name='Bone.020')
for _i, _w in zip([18, 19, 20, 21, 22, 23, 24, 25, 26, 27, 28, 29, 30, 31, 32, 33, 34, 35], [0.4609, 0.4615, 0.7872, 0.4697, 0.462, 0.9346, 1.009, 0.9703, 0.5, 0.501, 0.7066, 0.5298, 0.8659, 0.5405, 0.4995, 0.959, 1.002, 0.975]): _vg.add([_i], _w, 'REPLACE')
_vg = ob_cylinder_006.vertex_groups.new(name='Bone.021')
_vg = ob_cylinder_006.vertex_groups.new(name='Bone.024')
_vg = ob_cylinder_006.vertex_groups.new(name='Bone.025')
_vg = ob_cylinder_006.vertex_groups.new(name='Bone.026')
_vg = ob_cylinder_006.vertex_groups.new(name='Bone.027')
_vg = ob_cylinder_006.vertex_groups.new(name='Bone.028')
_vg = ob_cylinder_006.vertex_groups.new(name='Bone.029')
_vg = ob_cylinder_006.vertex_groups.new(name='Bone.036')
_vg = ob_cylinder_006.vertex_groups.new(name='Bone.030')
_vg = ob_cylinder_006.vertex_groups.new(name='Bone.031')
_vg = ob_cylinder_006.vertex_groups.new(name='Bone.032')
_vg = ob_cylinder_006.vertex_groups.new(name='Bone.033')
_vg = ob_cylinder_006.vertex_groups.new(name='Bone.034')
_vg = ob_cylinder_006.vertex_groups.new(name='Bone.035')
_vg = ob_cylinder_006.vertex_groups.new(name='Bone.022')
_vg = ob_cylinder_006.vertex_groups.new(name='Bone.023')
_vg = ob_cylinder_006.vertex_groups.new(name='Bone.037')
_vg = ob_cylinder_006.vertex_groups.new(name='Bone.038')
_vg = ob_cylinder_006.vertex_groups.new(name='Bone.039')
_vg = ob_cylinder_006.vertex_groups.new(name='Bone.040')
_vg = ob_cylinder_006.vertex_groups.new(name='Bone.041')
_vg = ob_cylinder_006.vertex_groups.new(name='Bone.042')
_vg = ob_cylinder_006.vertex_groups.new(name='Bone.043')
_vg = ob_cylinder_006.vertex_groups.new(name='Bone.044')
_vg = ob_cylinder_006.vertex_groups.new(name='Bone.045')
_vg = ob_cylinder_006.vertex_groups.new(name='Bone.046')
_vg = ob_cylinder_006.vertex_groups.new(name='Bone.047')
_vg = ob_cylinder_006.vertex_groups.new(name='Bone.048')
_vg = ob_cylinder_006.vertex_groups.new(name='Bone.049')
_vg = ob_cylinder_006.vertex_groups.new(name='Bone.050')
_vg = ob_cylinder_006.vertex_groups.new(name='Bone.051')
_vg = ob_cylinder_006.vertex_groups.new(name='Bone.052')
_vg = ob_cylinder_006.vertex_groups.new(name='Bone.053')
_vg = ob_cylinder_006.vertex_groups.new(name='Bone.054')
_m = ob_cylinder_006.modifiers.new('Armature', 'ARMATURE')
_m.object = ob_armature
ob_cylinder_005.parent = ob_armature
ob_cylinder_005.matrix_parent_inverse = Matrix(((1.0, 0.0, 0.0, 0.0), (0.0, 1.0, 0.0, 0.0), (0.0, 0.0, 1.0, -0.3812), (0.0, 0.0, 0.0, 1.0)))
ob_cylinder_005.location = (0.0, 0.0, 0.0)
ob_cylinder_005.scale = (0.3031, 0.3031, 0.3031)
ob_cylinder_005.lineart.crease_threshold = 0.0
_vg = ob_cylinder_005.vertex_groups.new(name='Bone')
_vg = ob_cylinder_005.vertex_groups.new(name='Bone.002')
_vg = ob_cylinder_005.vertex_groups.new(name='Bone.001')
_vg = ob_cylinder_005.vertex_groups.new(name='Bone.003')
_vg = ob_cylinder_005.vertex_groups.new(name='Bone.004')
_vg = ob_cylinder_005.vertex_groups.new(name='Bone.005')
_vg = ob_cylinder_005.vertex_groups.new(name='Bone.007')
_vg = ob_cylinder_005.vertex_groups.new(name='Bone.010')
_vg = ob_cylinder_005.vertex_groups.new(name='Bone.009')
_vg = ob_cylinder_005.vertex_groups.new(name='Bone.006')
_vg = ob_cylinder_005.vertex_groups.new(name='Bone.008')
_vg = ob_cylinder_005.vertex_groups.new(name='Bone.012')
_vg = ob_cylinder_005.vertex_groups.new(name='Bone.011')
_vg = ob_cylinder_005.vertex_groups.new(name='Bone.013')
_vg = ob_cylinder_005.vertex_groups.new(name='Bone.015')
_vg = ob_cylinder_005.vertex_groups.new(name='Bone.017')
for _i, _w in zip([0, 1, 2, 3, 4, 5, 6, 7, 8, 9, 10, 11, 12, 13, 14, 15, 16, 17, 19], [0.9431, 0.9076, 0.7953, 0.9395, 0.8878, 0.8511, 0.8126, 0.8727, 0.8552, 0.7361, 0.2339, 0.5998, 0.5395, 0.5387, 0.2135, 0.5304, 0.5382, 0.06575, 0.008648]): _vg.add([_i], _w, 'REPLACE')
_vg = ob_cylinder_005.vertex_groups.new(name='Bone.019')
for _i, _w in zip([0, 1, 2, 3, 4, 5, 6, 7, 8, 9, 10, 11, 12, 13, 14, 15, 16, 17, 18, 19], [0.05672, 0.09241, 0.2047, 0.06036, 0.1122, 0.1489, 0.1874, 0.1273, 0.1448, 0.2639, 0.7661, 0.4001, 0.4605, 0.4613, 0.7865, 0.4696, 0.4618, 0.9342, 1.01, 0.9707]): _vg.add([_i], _w, 'REPLACE')
_vg = ob_cylinder_005.vertex_groups.new(name='Bone.014')
_vg = ob_cylinder_005.vertex_groups.new(name='Bone.016')
_vg = ob_cylinder_005.vertex_groups.new(name='Bone.018')
for _i, _w in zip([20, 21, 22, 23, 24, 25, 26, 27, 28, 29, 30, 31, 32, 33, 34, 35, 36, 38], [0.9082, 0.7977, 0.9399, 0.8879, 0.8519, 0.8124, 0.8727, 0.856, 0.7375, 0.2446, 0.6023, 0.5391, 0.5385, 0.2128, 0.5303, 0.538, 0.06536, 0.0094]): _vg.add([_i], _w, 'REPLACE')
_vg = ob_cylinder_005.vertex_groups.new(name='Bone.020')
for _i, _w in zip([20, 21, 22, 23, 24, 25, 26, 27, 28, 29, 30, 31, 32, 33, 34, 35, 36, 37, 38], [0.09177, 0.2022, 0.05995, 0.112, 0.1481, 0.1876, 0.1272, 0.1439, 0.2625, 0.7554, 0.3976, 0.4609, 0.4615, 0.7872, 0.4697, 0.462, 0.9346, 1.009, 0.9703]): _vg.add([_i], _w, 'REPLACE')
_vg = ob_cylinder_005.vertex_groups.new(name='Bone.021')
_vg = ob_cylinder_005.vertex_groups.new(name='Bone.024')
_vg = ob_cylinder_005.vertex_groups.new(name='Bone.025')
_vg = ob_cylinder_005.vertex_groups.new(name='Bone.026')
_vg = ob_cylinder_005.vertex_groups.new(name='Bone.027')
_vg = ob_cylinder_005.vertex_groups.new(name='Bone.028')
_vg = ob_cylinder_005.vertex_groups.new(name='Bone.029')
_vg = ob_cylinder_005.vertex_groups.new(name='Bone.036')
_vg = ob_cylinder_005.vertex_groups.new(name='Bone.030')
_vg = ob_cylinder_005.vertex_groups.new(name='Bone.031')
_vg = ob_cylinder_005.vertex_groups.new(name='Bone.032')
_vg = ob_cylinder_005.vertex_groups.new(name='Bone.033')
_vg = ob_cylinder_005.vertex_groups.new(name='Bone.034')
_vg = ob_cylinder_005.vertex_groups.new(name='Bone.035')
_vg = ob_cylinder_005.vertex_groups.new(name='Bone.022')
_vg = ob_cylinder_005.vertex_groups.new(name='Bone.023')
_vg = ob_cylinder_005.vertex_groups.new(name='Bone.037')
_vg = ob_cylinder_005.vertex_groups.new(name='Bone.038')
_vg = ob_cylinder_005.vertex_groups.new(name='Bone.039')
_vg = ob_cylinder_005.vertex_groups.new(name='Bone.040')
_vg = ob_cylinder_005.vertex_groups.new(name='Bone.041')
_vg = ob_cylinder_005.vertex_groups.new(name='Bone.042')
_vg = ob_cylinder_005.vertex_groups.new(name='Bone.043')
_vg = ob_cylinder_005.vertex_groups.new(name='Bone.044')
_vg = ob_cylinder_005.vertex_groups.new(name='Bone.045')
_vg = ob_cylinder_005.vertex_groups.new(name='Bone.046')
_vg = ob_cylinder_005.vertex_groups.new(name='Bone.047')
_vg = ob_cylinder_005.vertex_groups.new(name='Bone.048')
_vg = ob_cylinder_005.vertex_groups.new(name='Bone.049')
_vg = ob_cylinder_005.vertex_groups.new(name='Bone.050')
_vg = ob_cylinder_005.vertex_groups.new(name='Bone.051')
_vg = ob_cylinder_005.vertex_groups.new(name='Bone.052')
_vg = ob_cylinder_005.vertex_groups.new(name='Bone.053')
_vg = ob_cylinder_005.vertex_groups.new(name='Bone.054')
_m = ob_cylinder_005.modifiers.new('Armature', 'ARMATURE')
_m.object = ob_armature
ob_cylinder_004.parent = ob_armature
ob_cylinder_004.matrix_parent_inverse = Matrix(((1.0, 0.0, 0.0, 0.0), (0.0, 1.0, 0.0, 0.0), (0.0, 0.0, 1.0, -0.3812), (0.0, 0.0, 0.0, 1.0)))
ob_cylinder_004.location = (0.0, 0.0, 0.0)
ob_cylinder_004.scale = (0.3031, 0.3031, 0.3031)
ob_cylinder_004.lineart.crease_threshold = 0.0
_vg = ob_cylinder_004.vertex_groups.new(name='Bone')
for _i, _w in zip([44, 45, 46, 47, 48, 49, 50, 51, 52, 53, 54, 55, 56, 57, 103, 104, 105, 106, 107, 108, 109, 110, 111, 112, 113, 114, 115, 116], [0.06726, 0.04251, 0.7463, 0.3105, 0.155, 0.05763, 0.1572, 0.07541, 0.5988, 0.7067, 0.3174, 0.6422, 0.8097, 0.8002, 0.0671, 0.03991, 0.7358, 0.3103, 0.1551, 0.05672, 0.101, 0.0657, 0.5959, 0.6958, 0.3193, 0.6426, 0.8098, 0.7964]): _vg.add([_i], _w, 'REPLACE')
_vg = ob_cylinder_004.vertex_groups.new(name='Bone.002')
for _i, _w in zip([46, 52, 53, 54, 55, 56, 57, 105, 111, 112, 113, 114, 115, 116], [0.01088, 0.05383, 0.05188, 0.02736, 0.03085, 0.02734, 0.07969, 0.009871, 0.05408, 0.05143, 0.02817, 0.03107, 0.02741, 0.07948]): _vg.add([_i], _w, 'REPLACE')
_vg = ob_cylinder_004.vertex_groups.new(name='Bone.001')
_vg = ob_cylinder_004.vertex_groups.new(name='Bone.003')
_vg = ob_cylinder_004.vertex_groups.new(name='Bone.004')
_vg = ob_cylinder_004.vertex_groups.new(name='Bone.005')
_vg = ob_cylinder_004.vertex_groups.new(name='Bone.007')
_vg = ob_cylinder_004.vertex_groups.new(name='Bone.010')
_vg = ob_cylinder_004.vertex_groups.new(name='Bone.009')
_vg = ob_cylinder_004.vertex_groups.new(name='Bone.006')
_vg = ob_cylinder_004.vertex_groups.new(name='Bone.008')
_vg = ob_cylinder_004.vertex_groups.new(name='Bone.012')
_vg = ob_cylinder_004.vertex_groups.new(name='Bone.011')
_vg = ob_cylinder_004.vertex_groups.new(name='Bone.013')
for _i, _w in zip([40, 41, 42, 43, 44, 45, 46, 47, 48, 49, 50, 51, 52, 53, 54, 55, 56, 57, 103, 106, 107, 115], [0.08384, 0.08806, 0.06984, 0.06677, 0.06752, 0.02823, 0.1484, 0.32, 0.7016, 0.8135, 0.6931, 0.8048, 0.2441, 0.1806, 0.3886, 0.2399, 0.09273, 0.06634, 0.0601, 0.2871, 0.03561, 0.007708]): _vg.add([_i], _w, 'REPLACE')
_vg = ob_cylinder_004.vertex_groups.new(name='Bone.015')
for _i, _w in zip([18, 19, 24, 25, 26, 27, 28, 29, 30, 31, 32, 33, 34, 35, 36, 37, 38, 39, 40, 41, 42, 43, 44, 45, 46, 47, 48, 49, 50, 51, 52, 53, 54, 55, 56, 57], [0.03836, 0.05406, 0.008822, 0.04218, 0.06196, 0.0612, 0.9425, 0.9378, 0.9475, 0.9365, 0.9251, 0.9294, 0.9876, 0.9836, 0.989, 0.985, 0.973, 0.9709, 0.9054, 0.8969, 0.9193, 0.9018, 0.8041, 0.8928, 0.05377, 0.0812, 0.09252, 0.1158, 0.1381, 0.1115, 0.08935, 0.04185, 0.2466, 0.07, 0.002436, 0.003822]): _vg.add([_i], _w, 'REPLACE')
_vg = ob_cylinder_004.vertex_groups.new(name='Bone.017')
for _i, _w in zip([0, 1, 2, 3, 4, 5, 6, 7, 8, 9, 10, 11, 12, 13, 14, 15, 16, 17, 18, 19, 20, 21, 22, 23, 24, 25, 26, 27, 28, 29, 30, 31, 32, 33], [0.9847, 0.9977, 0.9908, 0.9987, 0.9953, 0.999, 0.9816, 0.9972, 0.9431, 0.9959, 0.9741, 0.9968, 0.9377, 0.9076, 0.7953, 0.9395, 0.8878, 0.8511, 0.9558, 0.9459, 0.8126, 0.8727, 0.8552, 0.7361, 0.9706, 0.9538, 0.9379, 0.9387, 0.05699, 0.06163, 0.05202, 0.0627, 0.07353, 0.06927]): _vg.add([_i], _w, 'REPLACE')
_vg = ob_cylinder_004.vertex_groups.new(name='Bone.019')
for _i, _w in zip([8, 10, 12, 13, 14, 15, 16, 17, 20, 21, 22, 23], [0.05672, 0.001534, 0.0623, 0.09241, 0.2047, 0.06036, 0.1122, 0.1489, 0.1874, 0.1273, 0.1448, 0.2639]): _vg.add([_i], _w, 'REPLACE')
_vg = ob_cylinder_004.vertex_groups.new(name='Bone.014')
for _i, _w in zip([44, 47, 48, 56, 99, 100, 101, 102, 103, 104, 105, 106, 107, 108, 109, 110, 111, 112, 113, 114, 115, 116], [0.06008, 0.2871, 0.03547, 0.007693, 0.07558, 0.0607, 0.06842, 0.06635, 0.06672, 0.01687, 0.1016, 0.3192, 0.6997, 0.8079, 0.4448, 0.7617, 0.2274, 0.1312, 0.3831, 0.2383, 0.09221, 0.04743]): _vg.add([_i], _w, 'REPLACE')
_vg = ob_cylinder_004.vertex_groups.new(name='Bone.016')
for _i, _w in zip([76, 77, 83, 84, 85, 86, 87, 88, 89, 90, 91, 92, 93, 94, 95, 96, 97, 98, 99, 100, 101, 102, 103, 104, 105, 106, 107, 108, 109, 110, 111, 112, 113, 114, 115, 116], [0.03825, 0.05397, 0.008937, 0.04237, 0.06201, 0.06116, 0.9426, 0.938, 0.9474, 0.9364, 0.9251, 0.9296, 0.9885, 0.9864, 0.9892, 0.9851, 0.9733, 0.9726, 0.9157, 0.9309, 0.9211, 0.9023, 0.805, 0.8999, 0.1119, 0.08212, 0.09418, 0.1223, 0.4467, 0.165, 0.1091, 0.1072, 0.25, 0.07114, 0.003261, 0.04756]): _vg.add([_i], _w, 'REPLACE')
_vg = ob_cylinder_004.vertex_groups.new(name='Bone.018')
for _i, _w in zip([58, 59, 60, 61, 62, 63, 64, 65, 66, 67, 68, 69, 70, 71, 72, 73, 74, 75, 76, 77, 78, 79, 80, 81, 82, 83, 84, 85, 86, 87, 88, 89, 90, 91, 92], [0.9848, 0.9977, 0.9909, 0.9987, 0.9953, 0.999, 0.9817, 0.9972, 0.9435, 0.9959, 0.9742, 0.9968, 0.9382, 0.9082, 0.7977, 0.9399, 0.8879, 0.8519, 0.9558, 0.946, 0.8124, 0.8727, 0.856, 0.7375, 0.6023, 0.9705, 0.9537, 0.9378, 0.9387, 0.05692, 0.06152, 0.0521, 0.06282, 0.07358, 0.06922]): _vg.add([_i], _w, 'REPLACE')
_vg = ob_cylinder_004.vertex_groups.new(name='Bone.020')
for _i, _w in zip([66, 68, 70, 71, 72, 73, 74, 75, 78, 79, 80, 81, 82], [0.05636, 0.001349, 0.0618, 0.09177, 0.2022, 0.05995, 0.112, 0.1481, 0.1876, 0.1272, 0.1439, 0.2625, 0.3976]): _vg.add([_i], _w, 'REPLACE')
_vg = ob_cylinder_004.vertex_groups.new(name='Bone.021')
_vg = ob_cylinder_004.vertex_groups.new(name='Bone.024')
_vg = ob_cylinder_004.vertex_groups.new(name='Bone.025')
_vg = ob_cylinder_004.vertex_groups.new(name='Bone.026')
_vg = ob_cylinder_004.vertex_groups.new(name='Bone.027')
_vg = ob_cylinder_004.vertex_groups.new(name='Bone.028')
_vg = ob_cylinder_004.vertex_groups.new(name='Bone.029')
_vg = ob_cylinder_004.vertex_groups.new(name='Bone.036')
_vg = ob_cylinder_004.vertex_groups.new(name='Bone.030')
_vg = ob_cylinder_004.vertex_groups.new(name='Bone.031')
_vg = ob_cylinder_004.vertex_groups.new(name='Bone.032')
_vg = ob_cylinder_004.vertex_groups.new(name='Bone.033')
_vg = ob_cylinder_004.vertex_groups.new(name='Bone.034')
_vg = ob_cylinder_004.vertex_groups.new(name='Bone.035')
_vg = ob_cylinder_004.vertex_groups.new(name='Bone.022')
_vg = ob_cylinder_004.vertex_groups.new(name='Bone.023')
_vg = ob_cylinder_004.vertex_groups.new(name='Bone.037')
_vg = ob_cylinder_004.vertex_groups.new(name='Bone.038')
_vg = ob_cylinder_004.vertex_groups.new(name='Bone.039')
_vg = ob_cylinder_004.vertex_groups.new(name='Bone.040')
_vg = ob_cylinder_004.vertex_groups.new(name='Bone.041')
_vg = ob_cylinder_004.vertex_groups.new(name='Bone.042')
_vg = ob_cylinder_004.vertex_groups.new(name='Bone.043')
_vg = ob_cylinder_004.vertex_groups.new(name='Bone.044')
_vg = ob_cylinder_004.vertex_groups.new(name='Bone.045')
_vg = ob_cylinder_004.vertex_groups.new(name='Bone.046')
_vg = ob_cylinder_004.vertex_groups.new(name='Bone.047')
_vg = ob_cylinder_004.vertex_groups.new(name='Bone.048')
_vg = ob_cylinder_004.vertex_groups.new(name='Bone.049')
_vg = ob_cylinder_004.vertex_groups.new(name='Bone.050')
_vg = ob_cylinder_004.vertex_groups.new(name='Bone.051')
_vg = ob_cylinder_004.vertex_groups.new(name='Bone.052')
_vg = ob_cylinder_004.vertex_groups.new(name='Bone.053')
_vg = ob_cylinder_004.vertex_groups.new(name='Bone.054')
_m = ob_cylinder_004.modifiers.new('Armature', 'ARMATURE')
_m.object = ob_armature
ob_cylinder_003.parent = ob_armature
ob_cylinder_003.matrix_parent_inverse = Matrix(((1.0, 0.0, 0.0, 0.0), (0.0, 1.0, 0.0, 0.0), (0.0, 0.0, 1.0, -0.3812), (0.0, 0.0, 0.0, 1.0)))
ob_cylinder_003.location = (0.0, 0.0, 0.0)
ob_cylinder_003.scale = (0.3031, 0.3031, 0.3031)
ob_cylinder_003.lineart.crease_threshold = 0.0
_vg = ob_cylinder_003.vertex_groups.new(name='Bone')
for _i, _w in zip([0, 1, 2, 3, 4, 5, 6, 7, 8, 9, 10, 11, 12, 13, 14, 15, 16, 17, 18, 19, 20, 21, 22, 43, 44, 47, 48, 49, 50, 51, 52, 53, 54, 55, 56, 57, 58, 59, 60, 61, 62, 63, 64, 65, 66, 67, 68, 69, 70, 93, 94], [0.5988, 0.7067, 0.3174, 0.6422, 0.8097, 0.8002, 0.6753, 0.6943, 0.6564, 0.7285, 0.7288, 0.5662, 0.1683, 0.146, 0.1667, 0.1901, 0.1366, 0.01986, 0.01411, 0.02158, 0.04015, 0.03423, 0.01553, 0.09282, 0.09427, 0.5959, 0.6958, 0.3193, 0.6426, 0.8098, 0.7964, 0.674, 0.692, 0.6564, 0.7285, 0.7289, 0.5645, 0.1672, 0.1475, 0.1665, 0.1901, 0.1726, 0.1368, 0.01942, 0.01371, 0.02094, 0.03992, 0.03417, 0.01547, 0.08919, 0.09229]): _vg.add([_i], _w, 'REPLACE')
_vg = ob_cylinder_003.vertex_groups.new(name='Bone.002')
for _i, _w in zip([0, 1, 2, 3, 4, 5, 6, 7, 8, 9, 10, 11, 12, 13, 14, 15, 16, 17, 18, 19, 20, 21, 22, 23, 24, 25, 26, 27, 28, 32, 33, 43, 44, 45, 46, 47, 48, 49, 50, 51, 52, 53, 54, 55, 56, 57, 58, 59, 60, 61, 62, 63, 64, 65, 66, 67, 68, 69, 70, 71, 72, 73, 74, 75, 76, 80, 81, 93, 94, 95, 96], [0.05383, 0.05188, 0.02736, 0.03085, 0.02734, 0.07969, 0.1834, 0.1892, 0.173, 0.1648, 0.1961, 0.3012, 0.6369, 0.6739, 0.6537, 0.7077, 0.6767, 0.2099, 0.1619, 0.3019, 0.6275, 0.7508, 0.1633, 0.03144, 0.02167, 0.06933, 0.1241, 0.1431, 0.01231, 0.01191, 0.03374, 0.5042, 0.4926, 0.1001, 0.09788, 0.05408, 0.05143, 0.02817, 0.03107, 0.02741, 0.07948, 0.1848, 0.1891, 0.1734, 0.165, 0.1962, 0.301, 0.644, 0.6717, 0.6554, 0.7083, 0.7513, 0.6762, 0.2173, 0.1665, 0.3048, 0.6285, 0.7511, 0.1647, 0.03387, 0.02343, 0.06999, 0.1243, 0.1432, 0.01329, 0.01207, 0.03384, 0.526, 0.5049, 0.105, 0.1008]): _vg.add([_i], _w, 'REPLACE')
_vg = ob_cylinder_003.vertex_groups.new(name='Bone.001')
for _i, _w in zip([6, 7, 8, 11, 12, 13, 14, 15, 16, 17, 18, 19, 20, 21, 22, 23, 24, 25, 26, 27, 28, 29, 30, 31, 32, 33, 34, 36, 38, 43, 44, 45, 46, 53, 54, 55, 58, 59, 60, 61, 62, 63, 64, 65, 66, 67, 68, 69, 70, 71, 72, 73, 74, 75, 76, 77, 78, 79, 80, 81, 82, 84, 86, 87, 88, 93, 94, 95, 96], [0.03428, 0.03738, 0.01308, 0.07227, 0.1566, 0.1536, 0.1345, 0.06778, 0.1645, 0.6692, 0.7491, 0.5942, 0.2833, 0.1776, 0.7696, 0.346, 0.6784, 0.5858, 0.6885, 0.747, 0.86, 0.03649, 0.2175, 0.05591, 0.271, 0.7075, 0.7539, 0.1825, 0.1304, 0.3512, 0.3614, 0.6782, 0.7134, 0.03178, 0.0364, 0.01231, 0.07191, 0.1508, 0.1528, 0.1329, 0.06725, 0.05222, 0.1641, 0.6559, 0.7465, 0.5906, 0.2821, 0.1772, 0.7686, 0.339, 0.6736, 0.5841, 0.6879, 0.7467, 0.8589, 0.0353, 0.2164, 0.05575, 0.2708, 0.7074, 0.7534, 0.1822, 0.1304, 0.5023, 0.5584, 0.3349, 0.3516, 0.6558, 0.7137]): _vg.add([_i], _w, 'REPLACE')
_vg = ob_cylinder_003.vertex_groups.new(name='Bone.003')
for _i, _w in zip([88], [0.03311]): _vg.add([_i], _w, 'REPLACE')
_vg = ob_cylinder_003.vertex_groups.new(name='Bone.004')
for _i, _w in zip([88], [0.006102]): _vg.add([_i], _w, 'REPLACE')
_vg = ob_cylinder_003.vertex_groups.new(name='Bone.005')
for _i, _w in zip([17, 18, 19, 20, 22, 23, 24, 25, 26, 27, 28, 29, 30, 31, 32, 33, 34, 35, 36, 37, 38, 39, 40, 41, 42, 43, 44, 45, 46, 81, 82, 84, 86, 87, 88], [0.07093, 0.04419, 0.03779, 0.006111, 0.0026, 0.5495, 0.2542, 0.2181, 0.1351, 0.07306, 0.08231, 0.8269, 0.726, 0.4871, 0.5467, 0.1783, 0.163, 0.8435, 0.7156, 0.8406, 0.778, 0.1498, 0.1183, 0.07832, 0.08526, 0.018, 0.01178, 0.1824, 0.1524, 0.02417, 0.04187, 0.04305, 0.03347, 0.2274, 0.1806]): _vg.add([_i], _w, 'REPLACE')
_vg = ob_cylinder_003.vertex_groups.new(name='Bone.007')
for _i, _w in zip([23, 25, 26, 29, 30, 31, 32, 33, 35, 37, 38, 39, 40, 41, 42], [0.05405, 0.1157, 0.0225, 0.1236, 0.01918, 0.4481, 0.1332, 0.00547, 0.1254, 0.129, 0.01356, 0.8413, 0.8724, 0.9077, 0.9068]): _vg.add([_i], _w, 'REPLACE')
_vg = ob_cylinder_003.vertex_groups.new(name='Bone.010')
_vg = ob_cylinder_003.vertex_groups.new(name='Bone.009')
_vg = ob_cylinder_003.vertex_groups.new(name='Bone.006')
for _i, _w in zip([33, 34, 36, 38, 65, 66, 67, 68, 70, 71, 72, 73, 74, 75, 76, 77, 78, 79, 80, 81, 82, 83, 84, 85, 86, 87, 88, 89, 90, 91, 92, 93, 94, 95, 96], [0.02417, 0.0419, 0.04307, 0.03347, 0.07659, 0.04074, 0.03965, 0.006758, 0.001704, 0.5561, 0.2581, 0.2194, 0.1354, 0.0732, 0.08296, 0.8275, 0.7269, 0.4872, 0.5468, 0.1784, 0.1634, 0.8436, 0.7158, 0.8406, 0.778, 0.2275, 0.1806, 0.1498, 0.1183, 0.07834, 0.08531, 0.01505, 0.01081, 0.1983, 0.1498]): _vg.add([_i], _w, 'REPLACE')
_vg = ob_cylinder_003.vertex_groups.new(name='Bone.008')
for _i, _w in zip([71, 73, 74, 77, 78, 79, 80, 81, 83, 85, 86, 89, 90, 91, 92], [0.05325, 0.1156, 0.02244, 0.1235, 0.01916, 0.4481, 0.1332, 0.005461, 0.1254, 0.129, 0.01356, 0.8413, 0.8724, 0.9077, 0.9068]): _vg.add([_i], _w, 'REPLACE')
_vg = ob_cylinder_003.vertex_groups.new(name='Bone.012')
_vg = ob_cylinder_003.vertex_groups.new(name='Bone.011')
_vg = ob_cylinder_003.vertex_groups.new(name='Bone.013')
for _i, _w in zip([0, 1, 2, 3, 4, 5, 6, 7, 8, 9, 10, 11, 51], [0.2441, 0.1806, 0.3886, 0.2399, 0.09273, 0.06634, 0.06837, 0.05237, 0.08758, 0.06283, 0.02558, 0.0265, 0.007708]): _vg.add([_i], _w, 'REPLACE')
_vg = ob_cylinder_003.vertex_groups.new(name='Bone.015')
for _i, _w in zip([0, 1, 2, 3, 4, 5, 6, 8], [0.08935, 0.04185, 0.2466, 0.07, 0.002436, 0.003822, 0.001454, 0.04375]): _vg.add([_i], _w, 'REPLACE')
_vg = ob_cylinder_003.vertex_groups.new(name='Bone.017')
_vg = ob_cylinder_003.vertex_groups.new(name='Bone.019')
_vg = ob_cylinder_003.vertex_groups.new(name='Bone.014')
for _i, _w in zip([4, 47, 48, 49, 50, 51, 52, 53, 54, 55, 56, 57, 58], [0.007693, 0.2274, 0.1312, 0.3831, 0.2383, 0.09221, 0.04743, 0.06221, 0.03106, 0.0852, 0.06199, 0.02482, 0.008084]): _vg.add([_i], _w, 'REPLACE')
_vg = ob_cylinder_003.vertex_groups.new(name='Bone.016')
for _i, _w in zip([47, 48, 49, 50, 51, 52, 53, 54, 55, 58], [0.1091, 0.1072, 0.25, 0.07114, 0.003261, 0.04756, 0.01618, 0.01121, 0.04839, 0.00264]): _vg.add([_i], _w, 'REPLACE')
_vg = ob_cylinder_003.vertex_groups.new(name='Bone.018')
_vg = ob_cylinder_003.vertex_groups.new(name='Bone.020')
_vg = ob_cylinder_003.vertex_groups.new(name='Bone.021')
_vg = ob_cylinder_003.vertex_groups.new(name='Bone.024')
_vg = ob_cylinder_003.vertex_groups.new(name='Bone.025')
_vg = ob_cylinder_003.vertex_groups.new(name='Bone.026')
_vg = ob_cylinder_003.vertex_groups.new(name='Bone.027')
_vg = ob_cylinder_003.vertex_groups.new(name='Bone.028')
_vg = ob_cylinder_003.vertex_groups.new(name='Bone.029')
_vg = ob_cylinder_003.vertex_groups.new(name='Bone.036')
_vg = ob_cylinder_003.vertex_groups.new(name='Bone.030')
_vg = ob_cylinder_003.vertex_groups.new(name='Bone.031')
_vg = ob_cylinder_003.vertex_groups.new(name='Bone.032')
_vg = ob_cylinder_003.vertex_groups.new(name='Bone.033')
_vg = ob_cylinder_003.vertex_groups.new(name='Bone.034')
_vg = ob_cylinder_003.vertex_groups.new(name='Bone.035')
_vg = ob_cylinder_003.vertex_groups.new(name='Bone.022')
_vg = ob_cylinder_003.vertex_groups.new(name='Bone.023')
_vg = ob_cylinder_003.vertex_groups.new(name='Bone.037')
_vg = ob_cylinder_003.vertex_groups.new(name='Bone.038')
_vg = ob_cylinder_003.vertex_groups.new(name='Bone.039')
_vg = ob_cylinder_003.vertex_groups.new(name='Bone.040')
_vg = ob_cylinder_003.vertex_groups.new(name='Bone.041')
_vg = ob_cylinder_003.vertex_groups.new(name='Bone.042')
_vg = ob_cylinder_003.vertex_groups.new(name='Bone.043')
_vg = ob_cylinder_003.vertex_groups.new(name='Bone.044')
_vg = ob_cylinder_003.vertex_groups.new(name='Bone.045')
_vg = ob_cylinder_003.vertex_groups.new(name='Bone.046')
_vg = ob_cylinder_003.vertex_groups.new(name='Bone.047')
_vg = ob_cylinder_003.vertex_groups.new(name='Bone.048')
_vg = ob_cylinder_003.vertex_groups.new(name='Bone.049')
_vg = ob_cylinder_003.vertex_groups.new(name='Bone.050')
_vg = ob_cylinder_003.vertex_groups.new(name='Bone.051')
_vg = ob_cylinder_003.vertex_groups.new(name='Bone.052')
_vg = ob_cylinder_003.vertex_groups.new(name='Bone.053')
_vg = ob_cylinder_003.vertex_groups.new(name='Bone.054')
_m = ob_cylinder_003.modifiers.new('Armature', 'ARMATURE')
_m.object = ob_armature
ob_cylinder_002.parent = ob_armature
ob_cylinder_002.matrix_parent_inverse = Matrix(((1.0, 0.0, 0.0, 0.0), (0.0, 1.0, 0.0, 0.0), (0.0, 0.0, 1.0, -0.3812), (0.0, 0.0, 0.0, 1.0)))
ob_cylinder_002.location = (0.0, 0.0, 0.0)
ob_cylinder_002.scale = (0.3031, 0.3031, 0.3031)
ob_cylinder_002.lineart.crease_threshold = 0.0
_vg = ob_cylinder_002.vertex_groups.new(name='Bone')
_vg = ob_cylinder_002.vertex_groups.new(name='Bone.002')
_vg = ob_cylinder_002.vertex_groups.new(name='Bone.001')
for _i, _w in zip([29, 30], [0.3633, 0.11]): _vg.add([_i], _w, 'REPLACE')
_vg = ob_cylinder_002.vertex_groups.new(name='Bone.003')
for _i, _w in zip([0, 1, 2, 3, 4, 5, 6, 7, 8, 9, 10, 11, 12, 13, 14, 15, 16, 17, 18, 19, 20, 21, 22, 23, 24, 25, 26, 27, 28, 29, 30, 37, 38, 39, 40, 50, 51, 52, 53, 54, 64, 65, 66, 67, 68, 78, 79, 80, 81, 82, 92, 93, 94, 95, 96, 106, 107, 108, 109, 110, 119, 120, 121, 122, 123, 133, 134, 144, 145, 156, 157, 166, 167, 168, 169, 170, 180, 181, 182, 183, 184, 194, 195, 196, 197, 198, 208, 209, 210, 211, 212, 222, 223, 224, 225, 226, 236, 237, 238, 239, 240, 244], [0.4608, 0.4584, 0.5886, 0.4556, 0.8183, 0.4335, 0.5244, 0.3914, 0.151, 0.318, 0.0389, 0.08154, 0.1324, 0.03063, 0.02812, 0.02954, 0.03453, 0.07567, 0.1213, 0.1397, 0.2298, 0.2734, 0.3504, 0.4239, 0.4601, 0.8596, 0.4643, 0.5837, 0.5824, 0.09517, 0.2044, 0.0228, 0.05707, 0.1534, 0.2972, 0.02024, 0.05473, 0.08901, 0.1462, 0.2959, 0.01759, 0.05234, 0.08467, 0.1408, 0.3186, 0.01507, 0.04901, 0.07826, 0.1292, 0.3008, 0.01439, 0.04673, 0.07546, 0.1253, 0.2872, 0.01826, 0.05057, 0.07828, 0.1322, 0.2906, 0.004976, 0.02815, 0.05516, 0.07898, 0.1343, 0.01446, 0.02915, 0.008598, 0.0204, 0.01197, 0.02554, 0.002812, 0.02433, 0.0518, 0.07351, 0.128, 0.01799, 0.05066, 0.0794, 0.1233, 0.2188, 0.0162, 0.04985, 0.07828, 0.1301, 0.2376, 0.01685, 0.05087, 0.08047, 0.1349, 0.311, 0.021, 0.05504, 0.08924, 0.1473, 0.3633, 0.02387, 0.05827, 0.09703, 0.1659, 0.3045, 0.09363]): _vg.add([_i], _w, 'REPLACE')
_vg = ob_cylinder_002.vertex_groups.new(name='Bone.004')
for _i, _w in zip([0, 1, 2, 3, 4, 5, 6, 7, 8, 9, 10, 11, 12, 13, 14, 15, 16, 17, 18, 19, 20, 21, 22, 23, 24, 25, 26, 27, 28, 29, 30, 31, 32, 33, 34, 35, 36, 37, 38, 39, 40, 41, 42, 43, 44, 45, 46, 47, 48, 49, 50, 51, 52, 53, 54, 55, 56, 57, 58, 59, 60, 61, 62, 63, 64, 65, 66, 67, 68, 69, 70, 71, 72, 73, 74, 75, 76, 77, 78, 79, 80, 81, 82, 83, 84, 85, 86, 87, 88, 89, 90, 91, 92, 93, 94, 95, 96, 97, 98, 99, 100, 101, 102, 103, 104, 105, 106, 107, 108, 109, 110, 111, 112, 113, 114, 115, 116, 117, 118, 119, 120, 121, 122, 123, 124, 125, 126, 127, 128, 129, 130, 131, 132, 133, 134, 135, 136, 137, 138, 139, 140, 141, 142, 143, 144, 145, 146, 147, 148, 149, 150, 151, 152, 153, 154, 155, 156, 157, 158, 159, 160, 161, 162, 163, 164, 165, 166, 167, 168, 169, 170, 171, 172, 173, 174, 175, 176, 177, 178, 179, 180, 181, 182, 183, 184, 185, 186, 187, 188, 189, 190, 191, 192, 193, 194, 195, 196, 197, 198, 199, 200, 201, 202, 203, 204, 205, 206, 207, 208, 209, 210, 211, 212, 213, 214, 215, 216, 217, 218, 219, 220, 221, 222, 223, 224, 225, 226, 227, 228, 229, 230, 231, 232, 233, 234, 235, 236, 237, 238, 239, 240, 241, 242, 243, 244, 245, 246, 247, 248, 249, 250, 251], [0.5392, 0.5416, 0.4114, 0.5444, 0.1817, 0.5665, 0.4756, 0.6086, 0.849, 0.682, 0.9555, 0.9185, 0.8676, 0.9597, 0.9609, 0.9602, 0.9577, 0.9243, 0.8787, 0.8603, 0.7702, 0.7266, 0.6496, 0.5761, 0.5399, 0.1404, 0.5357, 0.4163, 0.4176, 0.06757, 0.06306, 0.9996, 0.9993, 0.9985, 0.9957, 0.9934, 0.9847, 0.9636, 0.9429, 0.8466, 0.7028, 0.9996, 0.9993, 0.9985, 0.9974, 0.9957, 0.9934, 0.9901, 0.985, 0.9771, 0.9649, 0.9453, 0.911, 0.8538, 0.7041, 0.9996, 0.9991, 0.9984, 0.9972, 0.9955, 0.9933, 0.99, 0.9852, 0.9778, 0.9662, 0.9477, 0.9153, 0.8592, 0.6814, 0.9995, 0.999, 0.9983, 0.997, 0.9951, 0.993, 0.9898, 0.9851, 0.9781, 0.9675, 0.9505, 0.9217, 0.8708, 0.6992, 0.9995, 0.9989, 0.998, 0.9967, 0.9949, 0.9926, 0.9894, 0.9848, 0.978, 0.9678, 0.9516, 0.9245, 0.8747, 0.7128, 0.9994, 0.9988, 0.998, 0.9966, 0.9945, 0.9921, 0.9887, 0.9838, 0.9765, 0.9659, 0.9494, 0.9217, 0.8678, 0.7094, 0.9994, 0.9987, 0.9978, 0.9964, 0.9945, 0.9918, 0.9879, 0.9819, 0.9725, 0.9609, 0.9448, 0.921, 0.8657, 0.9994, 0.9987, 0.9977, 0.9964, 0.9946, 0.992, 0.9884, 0.9831, 0.9754, 0.9678, 0.9604, 0.9994, 0.9987, 0.9977, 0.9964, 0.9947, 0.9922, 0.9888, 0.984, 0.9772, 0.9707, 0.9648, 1.0, 0.9994, 0.9987, 0.9977, 0.9964, 0.9946, 0.9921, 0.9886, 0.9836, 0.9762, 0.969, 0.9622, 0.9994, 0.9987, 0.9977, 0.9964, 0.9946, 0.992, 0.9882, 0.9825, 0.9736, 0.9628, 0.9482, 0.9265, 0.872, 0.9994, 0.9987, 0.9978, 0.9965, 0.9948, 0.9923, 0.9889, 0.9839, 0.9766, 0.966, 0.9493, 0.9206, 0.8767, 0.7812, 0.9994, 0.9988, 0.9978, 0.9966, 0.9949, 0.9926, 0.9893, 0.9845, 0.9775, 0.9669, 0.9501, 0.9217, 0.8699, 0.7624, 0.9995, 0.9988, 0.9979, 0.9967, 0.995, 0.9927, 0.9894, 0.9846, 0.9775, 0.9666, 0.9491, 0.9195, 0.8651, 0.689, 0.9996, 0.999, 0.9983, 0.9971, 0.9954, 0.9931, 0.9896, 0.9845, 0.9767, 0.9645, 0.945, 0.9108, 0.8527, 0.6367, 0.9996, 0.9992, 0.9985, 0.9973, 0.9956, 0.9933, 0.9898, 0.9845, 0.9761, 0.9631, 0.9417, 0.903, 0.8341, 0.6955, 0.9974, 0.9899, 0.9765, 0.9064, 1.0, 1.0, 1.0, 1.0, 1.0, 1.0, 1.0]): _vg.add([_i], _w, 'REPLACE')
_vg = ob_cylinder_002.vertex_groups.new(name='Bone.005')
for _i, _w in zip([29, 30], [0.1769, 0.08467]): _vg.add([_i], _w, 'REPLACE')
_vg = ob_cylinder_002.vertex_groups.new(name='Bone.007')
_vg = ob_cylinder_002.vertex_groups.new(name='Bone.010')
_vg = ob_cylinder_002.vertex_groups.new(name='Bone.009')
_vg = ob_cylinder_002.vertex_groups.new(name='Bone.006')
for _i, _w in zip([29, 30], [0.2877, 0.5282]): _vg.add([_i], _w, 'REPLACE')
_vg = ob_cylinder_002.vertex_groups.new(name='Bone.008')
_vg = ob_cylinder_002.vertex_groups.new(name='Bone.012')
_vg = ob_cylinder_002.vertex_groups.new(name='Bone.011')
_vg = ob_cylinder_002.vertex_groups.new(name='Bone.013')
_vg = ob_cylinder_002.vertex_groups.new(name='Bone.015')
_vg = ob_cylinder_002.vertex_groups.new(name='Bone.017')
_vg = ob_cylinder_002.vertex_groups.new(name='Bone.019')
_vg = ob_cylinder_002.vertex_groups.new(name='Bone.014')
_vg = ob_cylinder_002.vertex_groups.new(name='Bone.016')
_vg = ob_cylinder_002.vertex_groups.new(name='Bone.018')
_vg = ob_cylinder_002.vertex_groups.new(name='Bone.020')
_vg = ob_cylinder_002.vertex_groups.new(name='Bone.021')
_vg = ob_cylinder_002.vertex_groups.new(name='Bone.024')
_vg = ob_cylinder_002.vertex_groups.new(name='Bone.025')
_vg = ob_cylinder_002.vertex_groups.new(name='Bone.026')
_vg = ob_cylinder_002.vertex_groups.new(name='Bone.027')
_vg = ob_cylinder_002.vertex_groups.new(name='Bone.028')
_vg = ob_cylinder_002.vertex_groups.new(name='Bone.029')
_vg = ob_cylinder_002.vertex_groups.new(name='Bone.036')
_vg = ob_cylinder_002.vertex_groups.new(name='Bone.030')
_vg = ob_cylinder_002.vertex_groups.new(name='Bone.031')
_vg = ob_cylinder_002.vertex_groups.new(name='Bone.032')
_vg = ob_cylinder_002.vertex_groups.new(name='Bone.033')
_vg = ob_cylinder_002.vertex_groups.new(name='Bone.034')
_vg = ob_cylinder_002.vertex_groups.new(name='Bone.035')
_vg = ob_cylinder_002.vertex_groups.new(name='Bone.022')
_vg = ob_cylinder_002.vertex_groups.new(name='Bone.023')
_vg = ob_cylinder_002.vertex_groups.new(name='Bone.037')
_vg = ob_cylinder_002.vertex_groups.new(name='Bone.038')
_vg = ob_cylinder_002.vertex_groups.new(name='Bone.039')
_vg = ob_cylinder_002.vertex_groups.new(name='Bone.040')
_vg = ob_cylinder_002.vertex_groups.new(name='Bone.041')
_vg = ob_cylinder_002.vertex_groups.new(name='Bone.042')
_vg = ob_cylinder_002.vertex_groups.new(name='Bone.043')
_vg = ob_cylinder_002.vertex_groups.new(name='Bone.044')
_vg = ob_cylinder_002.vertex_groups.new(name='Bone.045')
_vg = ob_cylinder_002.vertex_groups.new(name='Bone.046')
_vg = ob_cylinder_002.vertex_groups.new(name='Bone.047')
_vg = ob_cylinder_002.vertex_groups.new(name='Bone.048')
_vg = ob_cylinder_002.vertex_groups.new(name='Bone.049')
_vg = ob_cylinder_002.vertex_groups.new(name='Bone.050')
_vg = ob_cylinder_002.vertex_groups.new(name='Bone.051')
_vg = ob_cylinder_002.vertex_groups.new(name='Bone.052')
_vg = ob_cylinder_002.vertex_groups.new(name='Bone.053')
_vg = ob_cylinder_002.vertex_groups.new(name='Bone.054')
_m = ob_cylinder_002.modifiers.new('Armature', 'ARMATURE')
_m.object = ob_armature
ob_cylinder.parent = ob_armature
ob_cylinder.matrix_parent_inverse = Matrix(((1.0, 0.0, 0.0, 0.0), (0.0, 1.0, 0.0, 0.0), (0.0, 0.0, 1.0, -0.3812), (0.0, 0.0, 0.0, 1.0)))
ob_cylinder.location = (0.0, 0.0, 0.0)
ob_cylinder.scale = (0.3031, 0.3031, 0.3031)
ob_cylinder.lineart.crease_threshold = 0.0
_vg = ob_cylinder.vertex_groups.new(name='Bone')
_vg = ob_cylinder.vertex_groups.new(name='Bone.002')
_vg = ob_cylinder.vertex_groups.new(name='Bone.001')
for _i, _w in zip([46, 48, 49, 50, 51, 52, 53, 54, 55, 56, 57, 58, 61, 140, 143, 145, 146, 147, 148, 149, 150, 151, 152, 153, 154, 155, 156, 157, 159, 160, 164, 241, 245], [0.1825, 0.1304, 0.02598, 0.1224, 0.03364, 0.1056, 0.2728, 0.3633, 0.06922, 0.11, 0.06937, 0.07674, 0.002683, 0.001081, 0.1822, 0.1304, 0.5023, 0.5584, 0.02595, 0.1224, 0.03363, 0.1056, 0.2728, 0.3633, 0.06921, 0.11, 0.06936, 0.07673, 0.2309, 0.01734, 0.002677, 0.007931, 0.001078]): _vg.add([_i], _w, 'REPLACE')
_vg = ob_cylinder.vertex_groups.new(name='Bone.003')
for _i, _w in zip([0, 1, 2, 3, 4, 5, 6, 7, 8, 9, 10, 11, 12, 13, 14, 15, 16, 17, 18, 19, 20, 21, 22, 23, 24, 25, 26, 27, 28, 29, 30, 31, 32, 33, 34, 35, 36, 37, 38, 39, 40, 41, 42, 43, 44, 49, 50, 51, 52, 53, 54, 55, 56, 57, 58, 59, 60, 61, 62, 138, 139, 140, 141, 147, 148, 149, 150, 151, 152, 153, 154, 155, 156, 157, 158, 159, 160, 161, 162, 163, 164, 165, 241, 242, 243, 244, 245, 246], [0.5886, 0.8183, 0.4335, 0.5244, 0.3914, 0.4894, 0.151, 0.318, 0.5323, 0.0389, 0.08154, 0.1324, 0.2628, 0.3727, 0.03063, 0.06952, 0.1213, 0.2325, 0.3612, 0.02812, 0.0652, 0.1151, 0.2203, 0.3554, 0.02954, 0.06708, 0.1152, 0.219, 0.3561, 0.9999, 0.03453, 0.07567, 0.1213, 0.227, 0.3636, 0.1397, 0.2298, 0.3779, 0.2734, 0.3988, 0.3504, 0.4239, 0.8596, 0.5837, 0.5824, 0.06314, 0.07197, 0.05145, 0.06012, 0.03509, 0.09517, 0.2071, 0.2044, 0.2627, 0.3112, 0.4437, 0.6508, 0.6433, 0.7255, 0.253, 0.3907, 0.5698, 0.7081, 0.03311, 0.06314, 0.07197, 0.05145, 0.06012, 0.03509, 0.09517, 0.2071, 0.2044, 0.2627, 0.3112, 0.8706, 0.1688, 0.3318, 0.2626, 0.4437, 0.6508, 0.6433, 0.7255, 0.4155, 0.2324, 0.253, 0.3907, 0.5698, 0.7081]): _vg.add([_i], _w, 'REPLACE')
_vg = ob_cylinder.vertex_groups.new(name='Bone.004')
for _i, _w in zip([0, 1, 2, 3, 4, 5, 6, 7, 8, 9, 10, 11, 12, 13, 14, 15, 16, 17, 18, 19, 20, 21, 22, 23, 24, 25, 26, 27, 28, 30, 31, 32, 33, 34, 35, 36, 37, 38, 39, 40, 41, 42, 43, 44, 50, 54, 55, 56, 57, 58, 59, 60, 61, 62, 138, 139, 140, 141, 147, 149, 153, 154, 155, 156, 157, 158, 159, 160, 161, 162, 163, 164, 165, 241, 242, 243, 244, 245, 246], [0.4114, 0.1817, 0.5665, 0.4756, 0.6086, 0.5106, 0.849, 0.682, 0.4677, 0.9555, 0.9185, 0.8676, 0.7372, 0.6273, 0.9597, 0.9305, 0.8787, 0.7675, 0.6388, 0.9609, 0.9348, 0.8849, 0.7797, 0.6446, 0.9602, 0.9329, 0.8848, 0.781, 0.6439, 0.9577, 0.9243, 0.8787, 0.773, 0.6364, 0.8603, 0.7702, 0.6221, 0.7266, 0.6012, 0.6496, 0.5761, 0.1404, 0.4163, 0.4176, 0.004664, 0.06757, 0.03664, 0.06306, 0.03305, 0.03767, 0.5274, 0.2763, 0.2127, 0.1428, 0.7287, 0.5749, 0.3091, 0.1907, 0.006102, 0.004664, 0.06757, 0.03664, 0.06306, 0.03305, 0.03767, 0.07917, 0.1364, 0.5543, 0.7206, 0.5274, 0.2763, 0.2127, 0.1428, 0.4746, 0.7514, 0.7287, 0.5749, 0.3091, 0.1907]): _vg.add([_i], _w, 'REPLACE')
_vg = ob_cylinder.vertex_groups.new(name='Bone.005')
for _i, _w in zip([45, 46, 47, 48, 49, 50, 51, 52, 53, 54, 55, 56, 57, 58, 60, 61, 62, 63, 64, 65, 66, 140, 141, 143, 145, 146, 147, 149, 150, 151, 152, 153, 154, 155, 156, 157, 159, 160, 164, 241, 245], [0.8435, 0.7156, 0.8406, 0.778, 0.8455, 0.709, 0.8561, 0.7342, 0.4248, 0.2877, 0.6173, 0.5282, 0.5613, 0.4957, 0.05305, 0.09035, 0.09782, 0.1498, 0.1183, 0.07832, 0.08526, 0.06465, 0.06951, 0.04305, 0.03347, 0.2274, 0.1806, 0.0574, 0.006081, 0.08433, 0.2507, 0.1769, 0.05297, 0.08467, 0.05697, 0.06591, 0.2279, 0.02885, 0.0009921, 0.0296, 0.008943]): _vg.add([_i], _w, 'REPLACE')
_vg = ob_cylinder.vertex_groups.new(name='Bone.007')
for _i, _w in zip([45, 47, 48, 63, 64, 65, 66, 67, 68, 69, 70, 71, 72, 73], [0.1254, 0.129, 0.01356, 0.8413, 0.8724, 0.9077, 0.9068, 0.9621, 0.9507, 0.953, 0.9671, 0.4476, 0.05373, 0.07713]): _vg.add([_i], _w, 'REPLACE')
_vg = ob_cylinder.vertex_groups.new(name='Bone.010')
for _i, _w in zip([68, 69, 70, 71, 72, 73, 74, 75, 76, 77, 78, 79, 80, 81, 82, 83, 84, 85, 86, 87, 88, 89, 90], [0.02745, 0.02655, 0.001275, 0.5521, 0.9461, 0.9227, 0.982, 0.9751, 0.996, 0.9966, 0.9991, 0.9988, 0.9992, 0.9979, 0.9989, 0.9623, 0.9679, 0.9338, 0.9532, 0.1032, 0.05865, 0.09905, 0.07883]): _vg.add([_i], _w, 'REPLACE')
_vg = ob_cylinder.vertex_groups.new(name='Bone.009')
for _i, _w in zip([83, 84, 85, 86, 87, 88, 89, 90, 91, 92, 93, 94], [0.01176, 0.005049, 0.05256, 0.02826, 0.7334, 0.8248, 0.7135, 0.7723, 0.1302, 0.158, 0.08737, 0.1438]): _vg.add([_i], _w, 'REPLACE')
_vg = ob_cylinder.vertex_groups.new(name='Bone.006')
for _i, _w in zip([46, 48, 50, 51, 52, 53, 54, 55, 56, 57, 58, 61, 140, 142, 143, 144, 145, 146, 147, 148, 149, 150, 151, 152, 153, 154, 155, 156, 157, 159, 160, 163, 164, 165, 166, 167, 168, 169, 241, 245, 246], [0.04307, 0.03347, 0.05741, 0.006083, 0.08434, 0.2507, 0.177, 0.05297, 0.08468, 0.05698, 0.06591, 0.0009971, 0.008949, 0.8436, 0.7158, 0.8406, 0.778, 0.2275, 0.1806, 0.8455, 0.7091, 0.8561, 0.7343, 0.4248, 0.2877, 0.6173, 0.5282, 0.5613, 0.4957, 0.2279, 0.02886, 0.05305, 0.09036, 0.09783, 0.1498, 0.1183, 0.07834, 0.08531, 0.0296, 0.06465, 0.06951]): _vg.add([_i], _w, 'REPLACE')
_vg = ob_cylinder.vertex_groups.new(name='Bone.008')
for _i, _w in zip([142, 144, 145, 166, 167, 168, 169, 170, 171, 172, 173, 174, 175, 176], [0.1254, 0.129, 0.01356, 0.8413, 0.8724, 0.9077, 0.9068, 0.9621, 0.9507, 0.953, 0.9671, 0.4476, 0.05373, 0.07713]): _vg.add([_i], _w, 'REPLACE')
_vg = ob_cylinder.vertex_groups.new(name='Bone.012')
for _i, _w in zip([171, 172, 173, 174, 175, 176, 177, 178, 179, 180, 181, 182, 183, 184, 185, 186, 187, 188, 189, 190, 191, 192, 193, 195, 197], [0.02745, 0.02655, 0.001275, 0.5521, 0.9461, 0.9227, 0.982, 0.9751, 0.996, 0.9966, 0.9991, 0.9989, 0.9993, 0.9979, 0.9992, 0.964, 0.9781, 0.9352, 0.9698, 0.1235, 0.4638, 0.1221, 0.4487, 0.08243, 0.07646]): _vg.add([_i], _w, 'REPLACE')
_vg = ob_cylinder.vertex_groups.new(name='Bone.011')
for _i, _w in zip([186, 188, 189, 190, 191, 192, 193, 194, 195, 196, 197, 198, 200], [0.02031, 0.06325, 0.002466, 0.8598, 0.4778, 0.8561, 0.4619, 0.8979, 0.1125, 0.8638, 0.1033, 0.04341, 0.06204]): _vg.add([_i], _w, 'REPLACE')
_vg = ob_cylinder.vertex_groups.new(name='Bone.013')
_vg = ob_cylinder.vertex_groups.new(name='Bone.015')
_vg = ob_cylinder.vertex_groups.new(name='Bone.017')
_vg = ob_cylinder.vertex_groups.new(name='Bone.019')
_vg = ob_cylinder.vertex_groups.new(name='Bone.014')
_vg = ob_cylinder.vertex_groups.new(name='Bone.016')
_vg = ob_cylinder.vertex_groups.new(name='Bone.018')
_vg = ob_cylinder.vertex_groups.new(name='Bone.020')
_vg = ob_cylinder.vertex_groups.new(name='Bone.021')
for _i, _w in zip([87, 89, 91, 92, 93, 94, 95, 97], [0.136, 0.1544, 0.7499, 0.01133, 0.7684, 0.01957, 0.03816, 0.05742]): _vg.add([_i], _w, 'REPLACE')
_vg = ob_cylinder.vertex_groups.new(name='Bone.024')
for _i, _w in zip([93, 95, 97, 101, 109, 110], [0.1028, 0.02301, 0.7681, 0.01126, 0.04182, 0.1085]): _vg.add([_i], _w, 'REPLACE')
_vg = ob_cylinder.vertex_groups.new(name='Bone.025')
for _i, _w in zip([91, 95, 97, 99, 101, 107, 111, 112, 113, 114, 115, 117, 125, 126, 127, 129, 132], [0.06835, 0.7519, 0.01136, 0.0556, 0.09475, 0.1335, 0.06113, 0.02476, 0.06062, 0.05865, 0.03066, 0.01698, 0.05947, 0.1799, 0.3715, 0.06742, 0.0616]): _vg.add([_i], _w, 'REPLACE')
_vg = ob_cylinder.vertex_groups.new(name='Bone.026')
for _i, _w in zip([95, 97, 99, 101, 103, 105, 111, 112, 113, 114, 115, 116, 117, 124, 125, 126, 127, 128, 129, 132], [0.02433, 0.05206, 0.8536, 0.8082, 0.986, 0.994, 0.6999, 0.1809, 0.7028, 0.09649, 0.08104, 0.01404, 0.07132, 0.9819, 0.1028, 0.1404, 0.283, 0.979, 0.09796, 0.09276]): _vg.add([_i], _w, 'REPLACE')
_vg = ob_cylinder.vertex_groups.new(name='Bone.027')
for _i, _w in zip([88, 90, 92, 94], [0.077, 0.1051, 0.6906, 0.685]): _vg.add([_i], _w, 'REPLACE')
_vg = ob_cylinder.vertex_groups.new(name='Bone.028')
for _i, _w in zip([98, 100, 102, 104, 106, 112, 114, 115, 116, 117, 118, 119, 120, 121, 122, 123, 125, 126, 129, 130, 131, 132, 133, 134, 135, 136, 137], [0.00311, 0.09894, 0.06237, 0.1172, 0.177, 0.04311, 0.1712, 0.1692, 0.4989, 0.1846, 0.1131, 0.1766, 1.0, 0.2202, 0.5557, 0.0995, 0.1623, 0.02958, 0.1697, 0.3874, 0.5288, 0.1824, 0.2356, 0.754, 0.7561, 0.2508, 0.2181]): _vg.add([_i], _w, 'REPLACE')
_vg = ob_cylinder.vertex_groups.new(name='Bone.029')
_vg = ob_cylinder.vertex_groups.new(name='Bone.036')
for _i, _w in zip([116, 118, 119, 122, 133, 136], [0.01729, 0.8091, 0.7076, 0.0202, 0.6175, 0.6064]): _vg.add([_i], _w, 'REPLACE')
_vg = ob_cylinder.vertex_groups.new(name='Bone.030')
for _i, _w in zip([99, 100, 101, 111, 112, 113, 114, 115, 116, 117, 118, 119, 121, 122, 125, 126, 127, 129, 130, 131, 132, 133, 134, 136], [0.06165, 0.001845, 0.07447, 0.1746, 0.6763, 0.1729, 0.5746, 0.4213, 0.24, 0.4761, 0.02268, 0.04927, 0.06613, 0.101, 0.5849, 0.5967, 0.2937, 0.5843, 0.6068, 0.3996, 0.5825, 0.08151, 0.04138, 0.06932]): _vg.add([_i], _w, 'REPLACE')
_vg = ob_cylinder.vertex_groups.new(name='Bone.031')
for _i, _w in zip([112, 114, 115, 116, 117, 121, 122, 125, 129, 132], [0.01204, 0.05705, 0.176, 0.06007, 0.1367, 0.002134, 0.004727, 0.05169, 0.04086, 0.04404]): _vg.add([_i], _w, 'REPLACE')
_vg = ob_cylinder.vertex_groups.new(name='Bone.032')
_vg = ob_cylinder.vertex_groups.new(name='Bone.033')
for _i, _w in zip([92, 96, 100], [0.01287, 0.4159, 0.06184]): _vg.add([_i], _w, 'REPLACE')
_vg = ob_cylinder.vertex_groups.new(name='Bone.034')
for _i, _w in zip([92, 94, 96, 98, 100, 102, 104, 106, 114, 115, 116, 117, 118, 119, 121, 122, 123, 125, 126, 131, 133, 134, 135, 136, 137], [0.04617, 0.1023, 0.5133, 0.9341, 0.7964, 0.934, 0.3624, 0.4371, 0.008111, 0.08571, 0.1056, 0.0734, 0.006121, 0.04492, 0.5886, 0.2319, 0.2568, 0.003315, 0.01657, 0.0168, 0.0438, 0.1636, 0.3161, 0.05446, 0.3879]): _vg.add([_i], _w, 'REPLACE')
_vg = ob_cylinder.vertex_groups.new(name='Bone.035')
for _i, _w in zip([100, 104, 106, 121, 123, 137], [0.01142, 0.4971, 0.38, 0.01207, 0.6209, 0.3932]): _vg.add([_i], _w, 'REPLACE')
_vg = ob_cylinder.vertex_groups.new(name='Bone.022')
_vg = ob_cylinder.vertex_groups.new(name='Bone.023')
for _i, _w in zip([196, 198, 200, 204, 212, 213], [0.09751, 0.01443, 0.7804, 0.01548, 0.02771, 0.08579]): _vg.add([_i], _w, 'REPLACE')
_vg = ob_cylinder.vertex_groups.new(name='Bone.037')
_vg = ob_cylinder.vertex_groups.new(name='Bone.038')
for _i, _w in zip([194, 198, 199, 202, 210, 214, 216], [0.05558, 0.7821, 0.02313, 0.03391, 0.1368, 0.0352, 0.03451]): _vg.add([_i], _w, 'REPLACE')
_vg = ob_cylinder.vertex_groups.new(name='Bone.039')
for _i, _w in zip([198, 200, 202, 204, 206, 214, 215, 216, 218, 220, 224, 227, 229, 230, 233], [0.03033, 0.05461, 0.8485, 0.9052, 0.06006, 0.7335, 0.1794, 0.7292, 0.04366, 0.04338, 0.01779, 0.04684, 0.1209, 0.788, 0.08319]): _vg.add([_i], _w, 'REPLACE')
_vg = ob_cylinder.vertex_groups.new(name='Bone.040')
for _i, _w in zip([202, 206, 208, 214, 216, 227, 231], [0.02234, 0.9297, 0.9792, 0.01652, 0.02963, 0.9388, 0.9727]): _vg.add([_i], _w, 'REPLACE')
_vg = ob_cylinder.vertex_groups.new(name='Bone.041')
_vg = ob_cylinder.vertex_groups.new(name='Bone.042')
for _i, _w in zip([202, 204, 214, 215, 216, 217, 218, 219, 220, 221, 222, 224, 225, 228, 229, 230, 232, 233, 234, 236, 237, 239], [0.04086, 0.04678, 0.1313, 0.7061, 0.13, 0.01741, 0.6315, 0.2786, 0.6314, 0.01012, 0.02998, 0.0154, 0.104, 0.04104, 0.8412, 0.1709, 0.08345, 0.7087, 0.1308, 0.0506, 0.09297, 0.05003]): _vg.add([_i], _w, 'REPLACE')
_vg = ob_cylinder.vertex_groups.new(name='Bone.043')
_vg = ob_cylinder.vertex_groups.new(name='Bone.044')
for _i, _w in zip([215, 217, 218, 220, 228, 232, 235], [0.01196, 0.9505, 0.02541, 0.02544, 0.9379, 0.8958, 0.9681]): _vg.add([_i], _w, 'REPLACE')
_vg = ob_cylinder.vertex_groups.new(name='Bone.045')
_vg = ob_cylinder.vertex_groups.new(name='Bone.046')
for _i, _w in zip([203, 205, 215, 218, 219, 220, 221, 222, 223, 224, 225, 226, 233, 234, 236, 237, 238, 239, 240], [0.09294, 0.05872, 0.04231, 0.2209, 0.5374, 0.2211, 0.1257, 0.1938, 1.0, 0.2116, 0.5696, 0.03524, 0.1586, 0.8073, 0.2746, 0.722, 0.7744, 0.2785, 0.09654]): _vg.add([_i], _w, 'REPLACE')
_vg = ob_cylinder.vertex_groups.new(name='Bone.047')
_vg = ob_cylinder.vertex_groups.new(name='Bone.048')
for _i, _w in zip([219, 221, 222, 225, 236, 239], [0.02013, 0.809, 0.7075, 0.01922, 0.6178, 0.6065]): _vg.add([_i], _w, 'REPLACE')
_vg = ob_cylinder.vertex_groups.new(name='Bone.049')
for _i, _w in zip([191, 193, 195, 197, 199], [0.05023, 0.07652, 0.7066, 0.7122, 0.03086]): _vg.add([_i], _w, 'REPLACE')
_vg = ob_cylinder.vertex_groups.new(name='Bone.050')
for _i, _w in zip([195, 197, 199, 201, 203, 205, 207, 214, 216, 218, 219, 220, 221, 222, 224, 225, 226, 233, 234, 236, 237, 238, 239, 240], [0.06981, 0.09755, 0.8769, 0.9418, 0.8471, 0.9295, 0.09674, 0.0008196, 0.0003024, 0.03027, 0.09434, 0.03035, 0.00349, 0.04164, 0.6287, 0.2362, 0.1069, 0.01124, 0.004635, 0.03678, 0.1446, 0.2577, 0.05052, 0.07404]): _vg.add([_i], _w, 'REPLACE')
_vg = ob_cylinder.vertex_groups.new(name='Bone.051')
_vg = ob_cylinder.vertex_groups.new(name='Bone.052')
for _i, _w in zip([203, 207, 209, 224, 226, 238, 240], [0.05146, 0.8776, 0.9649, 0.04239, 0.8398, 0.008869, 0.833]): _vg.add([_i], _w, 'REPLACE')
_vg = ob_cylinder.vertex_groups.new(name='Bone.053')
for _i, _w in zip([95, 97, 107, 108, 109, 110], [0.06855, 0.06499, 0.8348, 0.9721, 0.9617, 0.987]): _vg.add([_i], _w, 'REPLACE')
_vg = ob_cylinder.vertex_groups.new(name='Bone.054')
for _i, _w in zip([198, 200, 210, 211, 212, 213], [0.05985, 0.06079, 0.8348, 0.9664, 0.963, 0.9881]): _vg.add([_i], _w, 'REPLACE')
_m = ob_cylinder.modifiers.new('Armature', 'ARMATURE')
_m.object = ob_armature
ob_cylinder_001.location = (0.0, 0.0, 0.7515)
ob_cylinder_001.scale = (0.08599, 0.08599, 0.08599)
ob_cylinder_001.hide_select = True
ob_cylinder_001.lineart.crease_threshold = 0.0
_m = ob_cylinder_001.modifiers.new('Mirror', 'MIRROR')

# ---- collection membership
col_collection_1.objects.link(ob_armature)
col_collection_1.objects.link(ob_cylinder_006)
col_collection_1.objects.link(ob_cylinder_005)
col_collection_1.objects.link(ob_cylinder_004)
col_collection_1.objects.link(ob_cylinder_003)
col_collection_1.objects.link(ob_cylinder_002)
col_collection_1.objects.link(ob_cylinder)
col_collection_10.objects.link(ob_cylinder_001)

# ---- scene / render settings (as saved in the file)
scene.frame_start = 540; scene.frame_end = 560; scene.frame_set(541)
scene.render.engine = 'BLENDER_EEVEE_NEXT'
scene.render.resolution_percentage = 50
scene.render.dither_intensity = 0.0
scene.cycles.use_denoising = False
scene.cycles.samples = 128
scene.cycles.sampling_pattern = 'TABULATED_SOBOL'
scene.cycles.light_sampling_threshold = 0.0
scene.cycles.use_adaptive_sampling = False
scene.cycles.use_light_tree = False
scene.cycles.blur_glossy = 0.0
scene.cycles.sample_clamp_indirect = 0.0
scene.view_settings.view_transform = 'Standard'
bpy.context.view_layer.update()

# ---- added for rendering (the .blend has no active camera and no usable light): camera, sun
cam_auto = bpy.data.cameras.new('AutoCamera')
cam_auto.lens = 50.0
cam_auto.sensor_width = 36.0
cam_auto.clip_end = 1000.0
ob_auto_camera = bpy.data.objects.new('AutoCamera', cam_auto)
scene.collection.objects.link(ob_auto_camera)
ob_auto_camera.location = (0.835373, -1.12866, 1.08809)
ob_auto_camera.rotation_euler = (1.09748, -7.21219e-08, 0.694738)
scene.camera = ob_auto_camera
light_auto_sun = bpy.data.lights.new('AutoSun', 'SUN')
light_auto_sun.energy = 3.0
light_auto_sun.angle = 0.0523599
ob_auto_sun = bpy.data.objects.new('AutoSun', light_auto_sun)
scene.collection.objects.link(ob_auto_sun)
ob_auto_sun.rotation_euler = (0.872665, 0.174533, 0.523599)
bpy.context.view_layer.update()
